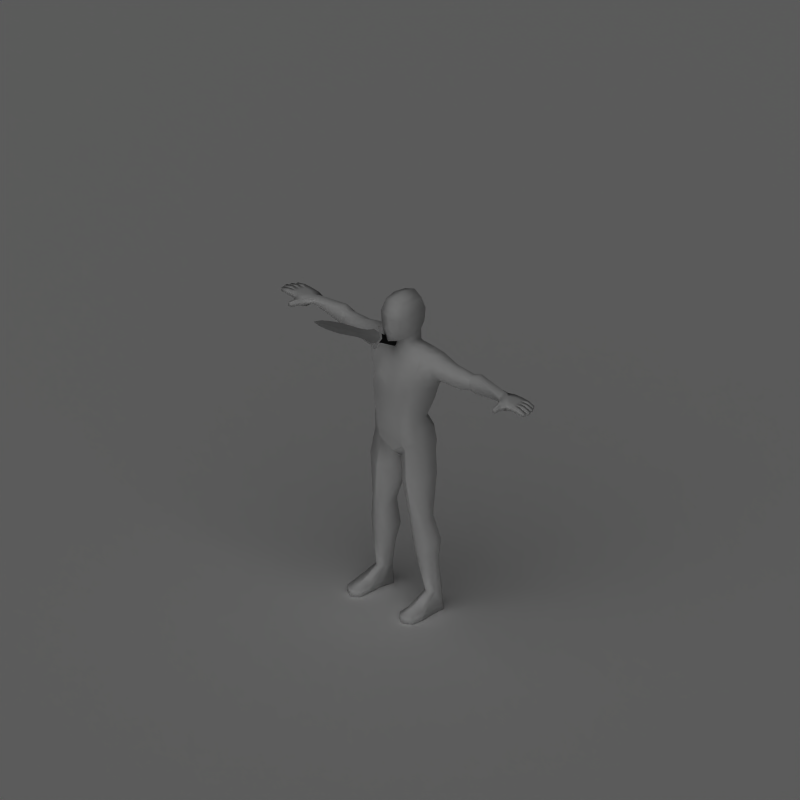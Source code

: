# Source: shortsword.blend  (saved by Blender 2.49.2; exported with 4.5.12 LTS)
import bpy
from mathutils import Matrix  # noqa: F401  (used for matrix-valued properties, if any)

bpy.ops.wm.read_factory_settings(use_empty=True)
scene = bpy.context.scene
scene.name = 'Scene'

# ---- collections
col_collection_1 = bpy.data.collections.new('Collection 1'); scene.collection.children.link(col_collection_1)

# ---- materials (node trees are filled in below, after node groups)
mat_silver = bpy.data.materials.new('Silver')
mat_silver.alpha_threshold = 0.0
mat_silver.diffuse_color = (0.7737, 0.7737, 0.7737, 1.0)
mat_silver.roughness = 0.5
mat_silver.specular_intensity = 0.8
mat_silver.line_color = (0.0, 0.0, 0.0, 1.0)
mat_leather_001 = bpy.data.materials.new('Leather.001')
mat_leather_001.alpha_threshold = 0.0
mat_leather_001.diffuse_color = (0.0971, 0.0971, 0.0971, 1.0)
mat_leather_001.roughness = 0.5
mat_leather_001.specular_intensity = 0.0
mat_leather_001.line_color = (0.0, 0.0, 0.0, 1.0)
mat_invis = bpy.data.materials.new('Invis')
mat_invis.alpha_threshold = 0.0
mat_invis.preview_render_type = 'SHADERBALL'
mat_invis.diffuse_color = (1.0, 1.0, 1.0, 1.0)
mat_invis.roughness = 0.5
mat_invis.specular_intensity = 0.0
mat_shadowcatcher = bpy.data.materials.new('ShadowCatcher')
mat_shadowcatcher.alpha_threshold = 0.0
mat_shadowcatcher.diffuse_color = (1.0, 1.0, 1.0, 1.0)
mat_shadowcatcher.roughness = 0.5
mat_shadowcatcher.line_color = (0.0, 0.0, 0.0, 0.666)

# ---- material node trees

# ---- world
world_world = bpy.data.worlds.new('World'); scene.world = world_world
world_world.color = (0.1, 0.1, 0.1)
world_world.use_sun_shadow = False
world_world.sun_shadow_jitter_overblur = 0.0
world_world.cycles.sampling_method = 'MANUAL'
world_world.cycles.sample_map_resolution = 256

# ---- cameras
cam_camera_001 = bpy.data.cameras.new('Camera.001')
cam_camera_001.type = 'ORTHO'
cam_camera_001.passepartout_alpha = 0.2
cam_camera_001.clip_end = 100.0
cam_camera_001.lens = 35.0
cam_camera_001.ortho_scale = 4.245
cam_camera_001.show_passepartout = False
cam_camera_001.show_safe_areas = True
cam_camera_001.dof.focus_distance = 0.0
cam_camera_001.dof.aperture_fstop = 128.0

# ---- lights
light_lamp = bpy.data.lights.new('Lamp', 'SUN')
light_lamp.transmission_factor = 0.0
light_lamp.angle = 1.571
light_lamp.energy = 1.0
light_lamp.shadow_buffer_clip_start = 0.5
light_lamp.shadow_soft_size = 1.0
light_lamp.shadow_cascade_max_distance = 1000.0
light_lamp.cycles.use_multiple_importance_sampling = False

# ---- meshes
me_plane = bpy.data.meshes.new('Plane')
me_plane.from_pydata([], [], [])
me_plane.use_remesh_preserve_volume = False
me_plane.use_remesh_preserve_attributes = False
me_plane.use_mirror_vertex_groups = False
me_plane.update()
me_cube_002 = bpy.data.meshes.new('Cube.002')
me_cube_002.from_pydata([(-0.2047, -2.985e-07, -0.007779), (-0.2047, -2.817e-07, 0.007773), (-0.2047, 0.02732, -2.641e-06), (-0.2047, -0.02732, -2.644e-06), (-0.2647, -0.02362, -2.693e-06), (-0.2647, 0.02362, -2.69e-06), (-0.2647, -2.518e-07, 0.007773), (-0.2647, -2.678e-07, -0.007779), (-0.35, -1.917e-07, -0.007779), (-0.35, -1.757e-07, 0.007773), (-0.35, 0.02624, -2.806e-06), (-0.35, -0.02624, -2.809e-06), (-0.4211, -0.02887, -3.004e-06), (-0.4211, 0.02887, -3.001e-06), (-0.4211, -6.385e-08, 0.007773), (-0.4211, -7.988e-08, -0.007779), (-0.5077, -2.732e-09, -0.007001), (-0.5077, 1.253e-08, 0.006995), (-0.5077, 0.02489, -3.002e-06), (-0.5077, -0.02489, -3.004e-06), (-0.5528, -0.02138, -3.004e-06), (-0.5528, 0.02138, -3.001e-06), (-0.5528, 3.928e-08, 0.006995), (-0.5528, 2.476e-08, -0.007001), (-0.5837, 3.095e-08, -0.006224), (-0.5837, 4.466e-08, 0.006218), (-0.5837, 0.01788, -3.001e-06), (-0.5837, -0.01788, -3.003e-06), (-0.6119, -0.01288, -3.003e-06), (-0.6119, 0.01288, -3.002e-06), (-0.6119, 4.927e-08, 0.003885), (-0.6119, 3.779e-08, -0.003891), (-0.655, 5.531e-08, -3.075e-06), (-0.1508, -0.03888, -1.868e-06), (-0.1508, 0.03888, -1.863e-06), (-0.1337, -2.608e-07, 0.007774), (-0.1337, -2.442e-07, -0.007778), (-0.08945, -3.044e-08, -0.007694), (-0.08945, -5.168e-08, 0.007693), (-0.1074, 0.03045, -6.023e-07), (-0.1074, -0.03045, -6.057e-07), (-0.08535, 4.798e-09, 0.0181), (-0.08535, 3.229e-08, -0.0181), (-0.09349, 0.02757, 0.01031), (-0.09349, -0.02757, 0.01031), (-0.09349, 0.02757, -0.01031), (-0.09349, -0.02757, -0.01031), (-0.07886, -0.02516, -4.788e-07), (-0.07887, 0.02516, -4.753e-07), (-0.1156, -0.0459, -6.072e-07), (-0.1041, -0.04809, 0.01134), (-0.1041, -0.04809, -0.01134), (-0.0947, -0.05122, -4.682e-07), (-0.1156, 0.0459, -5.986e-07), (-0.1041, 0.04809, 0.01134), (-0.1041, 0.04809, -0.01134), (-0.0947, 0.05122, -4.578e-07), (-0.09752, 0.06379, -4.567e-07), (-0.1099, 0.06051, -0.01134), (-0.1099, 0.06051, 0.01134), (-0.1216, 0.05706, -5.976e-07), (-0.09752, -0.06379, -4.69e-07), (-0.1099, -0.06051, -0.01134), (-0.1099, -0.06051, 0.01134), (-0.1216, -0.05706, -6.08e-07), (0.08468, -0.01052, 0.01329), (0.08468, -0.02105, -1.001e-06), (0.08468, -0.01052, -0.01329), (0.08468, 0.01052, -0.01329), (0.08468, 0.02104, -9.869e-07), (0.08468, 0.01052, 0.01329), (-0.06254, -0.0112, 0.01491), (-0.06254, -0.0224, -9.94e-07), (-0.06254, -0.0112, -0.01491), (-0.06254, 0.0112, -0.01491), (-0.06254, 0.0224, -1.013e-06), (-0.06254, 0.0112, 0.01491), (0.1136, 0.01704, -0.009664), (0.1231, 0.02852, -9.827e-07), (0.1136, 0.01704, 0.009662), (0.1136, -0.01704, 0.009662), (0.1231, -0.02852, -9.956e-07), (0.1136, -0.01704, -0.009664), (0.1183, -1.701e-06, 0.009662), (0.1278, -1.698e-06, -9.893e-07), (0.1183, -1.7e-06, -0.009664)], [], [(2, 0, 7, 5), (0, 3, 4, 7), (3, 1, 6, 4), (1, 2, 5, 6), (6, 5, 10, 9), (4, 6, 9, 11), (7, 4, 11, 8), (5, 7, 8, 10), (10, 8, 15, 13), (8, 11, 12, 15), (11, 9, 14, 12), (9, 10, 13, 14), (14, 13, 18, 17), (12, 14, 17, 19), (15, 12, 19, 16), (13, 15, 16, 18), (18, 16, 23, 21), (16, 19, 20, 23), (19, 17, 22, 20), (17, 18, 21, 22), (22, 21, 26, 25), (20, 22, 25, 27), (23, 20, 27, 24), (21, 23, 24, 26), (26, 24, 31, 29), (24, 27, 28, 31), (27, 25, 30, 28), (25, 26, 29, 30), (30, 29, 32), (28, 30, 32), (31, 28, 32), (29, 31, 32), (34, 35, 38, 39), (33, 36, 37, 40), (35, 33, 40, 38), (36, 34, 39, 37), (38, 40, 44, 41), (37, 42, 46, 40), (38, 41, 43, 39), (37, 39, 45, 42), (44, 40, 49, 50), (40, 46, 51, 49), (46, 47, 52, 51), (47, 44, 50, 52), (39, 43, 54, 53), (45, 39, 53, 55), (48, 45, 55, 56), (43, 48, 56, 54), (54, 56, 57, 59), (56, 55, 58, 57), (55, 53, 60, 58), (53, 54, 59, 60), (52, 50, 63, 61), (51, 52, 61, 62), (49, 51, 62, 64), (50, 49, 64, 63), (64, 62, 61, 63), (60, 59, 57, 58), (65, 71, 72, 66), (66, 72, 73, 67), (67, 73, 74, 68), (68, 74, 75, 69), (69, 75, 76, 70), (70, 76, 71, 65), (41, 71, 76), (41, 44, 47), (41, 48, 43), (41, 76, 75, 48), (41, 47, 72, 71), (42, 74, 73), (42, 47, 46), (42, 45, 48), (72, 47, 42, 73), (74, 42, 48, 75), (68, 69, 78, 77), (69, 70, 79, 78), (65, 66, 81, 80), (66, 67, 82, 81), (79, 83, 84, 78), (83, 80, 81, 84), (78, 84, 85, 77), (84, 81, 82, 85), (1, 3, 33, 35), (1, 35, 34, 2), (0, 2, 34, 36), (0, 36, 33, 3), (79, 80, 83), (65, 80, 79, 70), (77, 85, 82), (67, 68, 77, 82)])
me_cube_002.polygons.foreach_set('use_smooth', [True] * 90)
me_cube_002.polygons.foreach_set('material_index', [0, 0, 0, 0, 0, 0, 0, 0, 0, 0, 0, 0, 0, 0, 0, 0, 0, 0, 0, 0, 0, 0, 0, 0, 0, 0, 0, 0, 0, 0, 0, 0, 0, 0, 0, 0, 0, 0, 0, 0, 0, 0, 0, 0, 0, 0, 0, 0, 0, 0, 0, 0, 0, 0, 0, 0, 0, 0, 1, 1, 1, 1, 1, 1, 1, 0, 0, 1, 1, 1, 0, 0, 1, 1, 0, 0, 0, 0, 0, 0, 0, 0, 0, 0, 0, 0, 0, 0, 0, 0])
_k = set([(0, 7), (0, 36), (1, 6), (1, 35), (2, 5), (2, 34), (3, 4), (3, 33), (4, 11), (5, 10), (6, 9), (7, 8), (8, 15), (9, 14), (10, 13), (11, 12), (12, 19), (13, 18), (14, 17), (15, 16), (16, 23), (17, 22), (18, 21), (19, 20), (20, 27), (21, 26), (22, 25), (23, 24), (24, 31), (25, 30), (26, 29), (27, 28), (28, 32), (29, 32), (30, 32), (31, 32), (33, 40), (34, 39), (35, 38), (36, 37), (37, 39), (37, 40), (38, 39), (38, 40), (39, 53), (40, 49), (41, 43), (41, 44), (41, 47), (41, 48), (42, 45), (42, 46), (42, 47), (42, 48), (43, 54), (44, 50), (45, 55), (46, 51), (47, 52), (48, 56), (49, 64), (50, 63), (51, 62), (52, 61), (53, 60), (54, 59), (55, 58), (56, 57), (57, 58), (57, 59), (58, 60), (59, 60), (61, 62), (61, 63), (62, 64), (63, 64), (65, 66), (65, 70), (65, 80), (66, 67), (66, 81), (67, 68), (67, 82), (68, 69), (68, 77), (69, 70), (69, 78), (70, 79), (77, 78), (77, 85), (78, 79), (78, 84), (79, 83), (80, 81), (80, 83), (81, 82), (81, 84), (82, 85)])
me_cube_002.attributes.new('sharp_edge', 'BOOLEAN', 'EDGE').data.foreach_set('value', [ (min(e.vertices), max(e.vertices)) in _k for e in me_cube_002.edges])
_uv = me_cube_002.uv_layers.new(name='UVTex')
_uv.uv.foreach_set('vector', [0.2105, 0.2464, 0.2786, 0.2496, 0.2738, 0.3497, 0.2143, 0.3468, 0.2786, 0.2496, 0.3467, 0.2529, 0.3334, 0.3525, 0.2738, 0.3497, 0.02067, 0.2464, 0.08876, 0.2496, 0.08397, 0.3497, 0.02442, 0.3469, 0.08876, 0.2496, 0.1568, 0.2529, 0.1435, 0.3525, 0.08397, 0.3497, 0.08397, 0.3497, 0.1435, 0.3525, 0.1427, 0.495, 0.07717, 0.4918, 0.02442, 0.3469, 0.08397, 0.3497, 0.07717, 0.4918, 0.01163, 0.4887, 0.2738, 0.3497, 0.3334, 0.3525, 0.3326, 0.495, 0.2671, 0.4918, 0.2143, 0.3468, 0.2738, 0.3497, 0.2671, 0.4918, 0.2015, 0.4887, 0.2015, 0.4887, 0.2671, 0.4918, 0.2614, 0.61, 0.1899, 0.6067, 0.2671, 0.4918, 0.3326, 0.495, 0.3329, 0.6136, 0.2614, 0.61, 0.01163, 0.4887, 0.07717, 0.4918, 0.07151, 0.61, 1.042e-07, 0.6067, 0.07717, 0.4918, 0.1427, 0.495, 0.143, 0.6136, 0.07151, 0.61, 0.07151, 0.61, 0.143, 0.6136, 0.1265, 0.7573, 0.06462, 0.7542, 1.042e-07, 0.6067, 0.07151, 0.61, 0.06462, 0.7542, 0.002694, 0.7514, 0.2614, 0.61, 0.3329, 0.6136, 0.3164, 0.7573, 0.2545, 0.7542, 0.1899, 0.6067, 0.2614, 0.61, 0.2545, 0.7542, 0.1926, 0.7514, 0.1926, 0.7514, 0.2545, 0.7542, 0.2509, 0.829, 0.1972, 0.8268, 0.2545, 0.7542, 0.3164, 0.7573, 0.3046, 0.8319, 0.2509, 0.829, 0.002694, 0.7514, 0.06462, 0.7542, 0.06104, 0.829, 0.007338, 0.8268, 0.06462, 0.7542, 0.1265, 0.7573, 0.1147, 0.8319, 0.06104, 0.829, 0.06104, 0.829, 0.1147, 0.8319, 0.1037, 0.8833, 0.05859, 0.8802, 0.007338, 0.8268, 0.06104, 0.829, 0.05859, 0.8802, 0.01338, 0.8789, 0.2509, 0.829, 0.3046, 0.8319, 0.2936, 0.8832, 0.2485, 0.8802, 0.1972, 0.8268, 0.2509, 0.829, 0.2485, 0.8802, 0.2033, 0.8789, 0.2033, 0.8789, 0.2485, 0.8802, 0.2462, 0.9272, 0.2138, 0.9267, 0.2485, 0.8802, 0.2936, 0.8832, 0.2786, 0.9298, 0.2462, 0.9272, 0.01338, 0.8789, 0.05859, 0.8802, 0.05634, 0.9272, 0.02386, 0.9267, 0.05859, 0.8802, 0.1037, 0.8833, 0.08872, 0.9298, 0.05634, 0.9272, 0.05634, 0.9272, 0.08872, 0.9298, 0.05286, 1.0, 0.02386, 0.9267, 0.05634, 0.9272, 0.05286, 1.0, 0.2462, 0.9272, 0.2786, 0.9298, 0.2427, 1.0, 0.2138, 0.9267, 0.2462, 0.9272, 0.2427, 1.0, 0.1899, 0.1249, 0.09643, 0.08928, 0.1007, 0.0, 0.1739, 0.0465, 0.3798, 0.1249, 0.2863, 0.08928, 0.2906, 0.0, 0.3637, 0.0465, 0.09643, 0.08928, 0.0, 0.1158, 0.02343, 0.0393, 0.1007, 0.0, 0.2863, 0.08928, 0.1899, 0.1158, 0.2133, 0.0393, 0.2906, 0.0, 0.5807, 0.4489, 0.5063, 0.4891, 0.5135, 0.4477, 0.5807, 0.4243, 0.5807, 0.5821, 0.5807, 0.6067, 0.5135, 0.5833, 0.5063, 0.5418, 0.5807, 0.4489, 0.5807, 0.4243, 0.6479, 0.4477, 0.6551, 0.4891, 0.5807, 0.5821, 0.6551, 0.5418, 0.6479, 0.5833, 0.5807, 0.6067, 0.5135, 0.4477, 0.5063, 0.4891, 0.4268, 0.507, 0.4181, 0.4713, 0.5063, 0.5418, 0.5135, 0.5833, 0.4181, 0.5596, 0.4268, 0.5239, 0.5135, 0.5833, 0.5116, 0.626, 0.4074, 0.5911, 0.4181, 0.5596, 0.5116, 0.4049, 0.5135, 0.4477, 0.4181, 0.4713, 0.4074, 0.4398, 0.6551, 0.4891, 0.6479, 0.4477, 0.7433, 0.4713, 0.7346, 0.507, 0.6479, 0.5833, 0.6551, 0.5418, 0.7346, 0.5239, 0.7433, 0.5596, 0.6498, 0.626, 0.6479, 0.5833, 0.7433, 0.5596, 0.7539, 0.5911, 0.6479, 0.4477, 0.6498, 0.4049, 0.7539, 0.4398, 0.7433, 0.4713, 0.7433, 0.4713, 0.7539, 0.4398, 0.7816, 0.4434, 0.7708, 0.4797, 0.7539, 0.5911, 0.7433, 0.5596, 0.7708, 0.5512, 0.7816, 0.5875, 0.7433, 0.5596, 0.7346, 0.5239, 0.7596, 0.5155, 0.7708, 0.5512, 0.7346, 0.507, 0.7433, 0.4713, 0.7708, 0.4797, 0.7596, 0.5155, 0.4074, 0.4398, 0.4181, 0.4713, 0.3906, 0.4797, 0.3798, 0.4434, 0.4181, 0.5596, 0.4074, 0.5911, 0.3798, 0.5875, 0.3906, 0.5512, 0.4268, 0.5239, 0.4181, 0.5596, 0.3906, 0.5512, 0.4018, 0.5155, 0.4181, 0.4713, 0.4268, 0.507, 0.4018, 0.5155, 0.3906, 0.4797, 0.7224, 0.04075, 0.6824, 0.04075, 0.6785, 0.0, 0.7194, 0.0008564, 0.6785, 0.4049, 0.6785, 0.3649, 0.7192, 0.3609, 0.7184, 0.4019, 0.575, 0.00119, 0.5752, 0.3503, 0.5291, 0.3531, 0.5291, 0.001505, 0.5291, 0.001505, 0.5291, 0.3531, 0.4831, 0.3503, 0.4832, 0.00119, 0.4832, 0.00119, 0.4831, 0.3503, 0.4293, 0.3487, 0.4372, 0.0006945, 0.4372, 0.0006945, 0.4293, 0.3487, 0.384, 0.3484, 0.3913, 0.0, 0.6669, 0.0, 0.6743, 0.3484, 0.6289, 0.3488, 0.621, 0.0006945, 0.621, 0.0006945, 0.6289, 0.3488, 0.5752, 0.3503, 0.575, 0.00119, 0.6041, 0.4049, 0.5752, 0.3503, 0.6289, 0.3488, 0.5807, 0.4243, 0.5135, 0.4477, 0.5116, 0.4049, 0.5807, 0.4243, 0.6498, 0.4049, 0.6479, 0.4477, 0.6041, 0.4049, 0.6289, 0.3488, 0.6743, 0.3484, 0.6785, 0.3882, 0.6041, 0.4049, 0.5291, 0.3936, 0.5291, 0.3531, 0.5752, 0.3503, 0.4541, 0.4049, 0.4293, 0.3487, 0.4831, 0.3503, 0.5807, 0.6067, 0.5116, 0.626, 0.5135, 0.5833, 0.5807, 0.6067, 0.6479, 0.5833, 0.6498, 0.626, 0.5291, 0.3531, 0.5291, 0.3936, 0.4541, 0.4049, 0.4831, 0.3503, 0.4293, 0.3487, 0.4541, 0.4049, 0.3798, 0.3882, 0.384, 0.3484, 0.6633, 0.6271, 0.6981, 0.626, 0.7217, 0.7418, 0.6819, 0.7103, 0.5272, 0.7633, 0.4923, 0.7622, 0.5109, 0.679, 0.5507, 0.6476, 0.4382, 0.7622, 0.4033, 0.7633, 0.3798, 0.6476, 0.4196, 0.679, 0.5743, 0.626, 0.6091, 0.6271, 0.5905, 0.7103, 0.5507, 0.7418, 0.5109, 0.679, 0.4652, 0.6656, 0.4652, 0.626, 0.5507, 0.6476, 0.4652, 0.6656, 0.4196, 0.679, 0.3798, 0.6476, 0.4652, 0.626, 0.7217, 0.7418, 0.6362, 0.7633, 0.6362, 0.7237, 0.6819, 0.7103, 0.6362, 0.7633, 0.5507, 0.7418, 0.5905, 0.7103, 0.6362, 0.7237, 0.08876, 0.2496, 0.02067, 0.2464, 0.0, 0.1158, 0.09643, 0.08928, 0.08876, 0.2496, 0.09643, 0.08928, 0.1899, 0.1249, 0.1568, 0.2529, 0.2786, 0.2496, 0.2105, 0.2464, 0.1899, 0.1158, 0.2863, 0.08928, 0.2786, 0.2496, 0.2863, 0.08928, 0.3798, 0.1249, 0.3467, 0.2529, 0.0, 0.0, 1.0, 0.0, 1.0, 1.0, 0.0, 0.0, 0.0, 1.0, 1.0, 1.0, 1.0, 0.0, 0.0, 0.0, 1.0, 1.0, 1.0, 0.0, 0.0, 0.0, 1.0, 0.0, 1.0, 1.0, 0.0, 1.0])
me_cube_002.materials.append(mat_silver)
me_cube_002.materials.append(mat_leather_001)
me_cube_002.use_remesh_preserve_volume = False
me_cube_002.use_remesh_preserve_attributes = False
me_cube_002.use_mirror_vertex_groups = False
me_cube_002.update()
me_mehumanmale = bpy.data.meshes.new('meHumanMale')
me_mehumanmale.from_pydata([(-0.7955, 0.006095, 0.492), (-0.8343, 0.0159, 0.5007), (-0.8356, 0.04222, 0.501), (-0.8021, 0.01565, 0.531), (-0.8328, 0.01575, 0.5332), (-0.834, 0.04207, 0.5334), (-0.8317, 0.06848, 0.5335), (-0.8332, 0.06864, 0.5011), (-0.7538, 0.1236, 0.4855), (-0.7525, 0.1239, 0.5275), (-0.887, 0.06724, 0.5064), (-0.8857, 0.06711, 0.5324), (-0.8845, 0.04079, 0.5321), (-0.8857, 0.04092, 0.5061), (-0.9332, 0.04552, 0.5038), (-0.9351, 0.0422, 0.5221), (-0.9361, 0.06325, 0.5223), (-0.9339, 0.06026, 0.5039), (-0.88, 0.09626, 0.5308), (-0.8811, 0.09637, 0.5074), (-0.8799, 0.07005, 0.5061), (-0.8787, 0.06993, 0.5321), (-0.9257, 0.07143, 0.5219), (-0.9238, 0.07475, 0.5036), (-0.9245, 0.08948, 0.5052), (-0.9267, 0.09249, 0.5217), (-0.8802, 0.03816, 0.5321), (-0.879, 0.01184, 0.5319), (-0.8815, 0.03828, 0.5061), (-0.8802, 0.01196, 0.5059), (-0.9277, 0.01656, 0.5035), (-0.9284, 0.0313, 0.5037), (-0.9296, 0.01324, 0.5218), (-0.9306, 0.0343, 0.522), (-0.746, 0.02078, 0.5285), (-0.7519, 0.07362, 0.5343), (-0.7473, 0.02011, 0.4826), (-0.7536, 0.07334, 0.483), (-0.7622, -0.01882, 0.495), (-0.7612, -0.01819, 0.5266), (-0.7872, -0.02689, 0.5262), (-0.7882, -0.02745, 0.4981), (-0.7941, -0.06078, 0.502), (-0.7921, -0.05855, 0.5231), (-0.7768, -0.06227, 0.5267), (-0.7777, -0.06298, 0.4971), (-0.9074, 0.1194, 0.5217), (-0.9052, 0.1164, 0.5052), (-0.9046, 0.1017, 0.5036), (-0.9064, 0.09838, 0.5219), (-0.8594, 0.09688, 0.5321), (-0.8606, 0.097, 0.5061), (-0.8618, 0.1233, 0.5074), (-0.8607, 0.1232, 0.5308), (-0.8105, 0.1237, 0.5315), (-0.8118, 0.1238, 0.5022), (-0.8237, 0.09508, 0.5016), (-0.8222, 0.09494, 0.5325), (-0.7883, 0.1249, 0.4919), (-0.7857, 0.1252, 0.5286), (-0.7937, 0.04366, 0.501), (-0.7921, 0.04351, 0.5334), (-0.792, 0.09604, 0.5016), (-0.7906, 0.09589, 0.5325), (0.0, -0.006751, 0.6107), (0.0, -0.09263, 0.4069), (0.0, -0.08716, 0.6222), (0.0, 0.1537, 0.6955), (-0.4702, 0.09932, 0.458), (-0.4702, 0.0652, 0.4579), (-0.4919, 0.03829, 0.5016), (-0.4702, 0.06513, 0.5426), (-0.4702, 0.09929, 0.5425), (-0.4702, 0.1423, 0.5015), (-0.1997, 0.1172, 0.3937), (-0.1954, 0.001093, 0.4103), (-0.1761, -0.04527, 0.4982), (-0.1421, 0.02877, 0.5718), (-0.1435, 0.1157, 0.5712), (-0.1756, 0.1655, 0.485), (-0.7113, 0.1171, 0.5196), (-0.7113, 0.09405, 0.5362), (-0.7113, 0.0553, 0.5296), (-0.7113, 0.03954, 0.506), (-0.7113, 0.06277, 0.4884), (-0.7113, 0.1017, 0.4951), (-0.06708, 0.185, 0.4823), (-0.06041, 0.09357, 0.591), (-0.05989, 0.009367, 0.5929), (-0.07574, -0.03336, 0.5206), (0.0, -0.0469, 0.4858), (0.0, 0.1735, 0.4759), (-0.1425, 0.05578, 0.1642), (-0.1419, -0.04419, 0.2428), (-0.1018, -0.0886, 0.2217), (-0.06096, 0.1172, 0.1508), (-0.08111, -0.08509, 0.09414), (-0.1514, -0.03826, 0.09609), (-0.08111, 0.1724, 0.04672), (-0.1528, 0.1123, 0.06343), (-0.1659, -0.02252, 0.03588), (-0.08681, -0.06802, 0.004748), (-0.08681, 0.1805, -0.03471), (-0.1677, 0.1103, 0.01514), (-0.1549, 0.0913, -0.8743), (-0.1549, 0.04407, -0.8743), (-0.1894, 0.01014, -0.8743), (-0.2239, 0.04407, -0.8743), (-0.2239, 0.0913, -0.8743), (-0.1894, 0.1239, -0.8743), (-0.1409, 0.08509, -0.4201), (-0.1955, 0.05539, -0.4139), (-0.1973, -0.0116, -0.4355), (-0.1447, -0.04235, -0.4651), (-0.08335, -0.0116, -0.4458), (-0.08152, 0.05539, -0.4242), (-0.1421, 0.08829, -0.9849), (-0.1547, 0.007083, -0.9849), (-0.1895, 0.006883, -0.9849), (-0.2459, 0.007083, -0.9849), (-0.2424, 0.08829, -0.9849), (-0.1898, 0.1349, -0.9849), (-0.2507, -0.1486, -0.9849), (-0.1924, -0.1768, -0.9849), (-0.1525, -0.1486, -0.9849), (-0.2483, -0.1486, -0.9474), (-0.1921, -0.1768, -0.9446), (-0.1525, -0.1486, -0.9474), (0.0, -0.0244, 0.5465), (0.0, 0.1568, 0.5435), (-0.0568, 0.1009, 0.6505), (-0.06153, 0.009241, 0.6414), (0.0, 0.1174, 0.6327), (-0.09982, -0.09515, 0.401), (-0.09237, 0.1742, 0.3625), (-0.002365, 0.1554, 0.3587), (-0.06506, 0.1168, 0.6966), (-0.05947, -0.06496, 0.6405), (-0.07977, -0.06372, 0.7713), (-0.06641, 0.1248, 0.7724), (0.0, -0.09518, 0.7713), (0.0, 0.1629, 0.7713), (-0.06148, -0.04299, 0.8443), (-0.06148, 0.09614, 0.8491), (0.0, -0.05914, 0.8715), (3.02e-09, 0.1063, 0.8686), (-0.5163, 0.1056, 0.4519), (-0.5163, 0.1438, 0.5031), (-0.5163, 0.1056, 0.5587), (-0.5163, 0.06546, 0.5588), (-0.5163, 0.03676, 0.5032), (-0.5163, 0.0655, 0.4518), (-0.406, 0.05013, 0.4408), (-0.3339, 0.1048, 0.4296), (-0.425, 0.02133, 0.4907), (-0.4037, 0.05363, 0.5437), (-0.334, 0.104, 0.5434), (-0.3034, 0.1587, 0.4877), (-0.08875, 0.01261, -0.6147), (-0.1569, -0.02393, -0.6045), (-0.231, 0.01176, -0.5779), (-0.2293, 0.08238, -0.5579), (-0.1534, 0.1322, -0.5632), (-0.08658, 0.08886, -0.5895), (-0.1987, 0.08077, -0.1604), (-0.1983, -0.02645, -0.1559), (-0.1135, 0.1367, -0.2061), (-0.112, -0.06545, -0.1885), (-0.02201, -0.004925, -0.2443), (-0.02141, 0.06641, -0.2372), (0.02141, 0.06641, -0.2372), (0.02201, -0.004925, -0.2443), (0.112, -0.06545, -0.1885), (0.1135, 0.1367, -0.2061), (0.1983, -0.02645, -0.1559), (0.1987, 0.08077, -0.1604), (0.08658, 0.08886, -0.5895), (0.1534, 0.1322, -0.5632), (0.2293, 0.08238, -0.5579), (0.231, 0.01176, -0.5779), (0.1569, -0.02393, -0.6045), (0.08875, 0.01261, -0.6147), (0.3034, 0.1587, 0.4877), (0.334, 0.104, 0.5434), (0.4037, 0.05363, 0.5437), (0.425, 0.02133, 0.4907), (0.3339, 0.1048, 0.4296), (0.406, 0.05013, 0.4408), (0.06148, 0.09614, 0.8491), (0.06148, -0.04299, 0.8443), (0.06641, 0.1248, 0.7724), (0.07977, -0.06372, 0.7713), (0.05947, -0.06496, 0.6405), (0.06506, 0.1168, 0.6966), (0.09237, 0.1742, 0.3625), (0.09982, -0.09515, 0.401), (0.06153, 0.009241, 0.6414), (0.0568, 0.1009, 0.6505), (0.1525, -0.1486, -0.9474), (0.1921, -0.1768, -0.9446), (0.2483, -0.1486, -0.9474), (0.1525, -0.1486, -0.9849), (0.1924, -0.1768, -0.9849), (0.2507, -0.1486, -0.9849), (0.1898, 0.1349, -0.9849), (0.2424, 0.08829, -0.9849), (0.2459, 0.007083, -0.9849), (0.1895, 0.006883, -0.9849), (0.1547, 0.007083, -0.9849), (0.1421, 0.08829, -0.9849), (0.08152, 0.05539, -0.4242), (0.08335, -0.0116, -0.4458), (0.1447, -0.04235, -0.4651), (0.1973, -0.0116, -0.4355), (0.1955, 0.05539, -0.4139), (0.1409, 0.08509, -0.4201), (0.1894, 0.1239, -0.8743), (0.2239, 0.0913, -0.8743), (0.2239, 0.04407, -0.8743), (0.1894, 0.01014, -0.8743), (0.1549, 0.04407, -0.8743), (0.1549, 0.0913, -0.8743), (0.0, -0.05504, -0.05819), (0.0, 0.1284, -0.08252), (0.1677, 0.1103, 0.01514), (0.08681, 0.1805, -0.03471), (0.08681, -0.06802, 0.004748), (0.1659, -0.02252, 0.03588), (-3.418e-11, -0.08509, 0.09414), (0.1528, 0.1123, 0.06343), (0.08111, 0.1724, 0.04672), (0.1514, -0.03826, 0.09609), (0.08111, -0.08509, 0.09414), (0.06096, 0.1172, 0.1508), (0.1018, -0.0886, 0.2217), (0.1419, -0.04419, 0.2428), (0.1425, 0.05578, 0.1642), (1.348e-09, -0.07891, 0.2292), (0.07574, -0.03336, 0.5206), (0.05989, 0.009367, 0.5929), (0.06041, 0.09357, 0.591), (0.06708, 0.185, 0.4823), (0.1756, 0.1655, 0.485), (0.1435, 0.1157, 0.5712), (0.1421, 0.02877, 0.5718), (0.1761, -0.04527, 0.4982), (0.1954, 0.001093, 0.4103), (0.1997, 0.1172, 0.3937), (0.4702, 0.1423, 0.5015), (0.4702, 0.09929, 0.5425), (0.4702, 0.06513, 0.5426), (0.4919, 0.03829, 0.5016), (0.4702, 0.0652, 0.4579), (0.4702, 0.09932, 0.458), (0.0, 0.159, 0.04968), (-5.645e-10, 0.1056, 0.1537), (-0.1922, -0.08016, -0.9849), (-0.2559, -0.07927, -0.9849), (-0.2533, -0.0823, -0.938), (-0.151, -0.07927, -0.9849), (-0.1522, -0.0823, -0.938), (-0.1917, -0.08636, -0.9185), (0.1917, -0.08636, -0.9185), (0.1522, -0.0823, -0.938), (0.151, -0.07927, -0.9849), (0.2533, -0.0823, -0.938), (0.2559, -0.07927, -0.9849), (0.1922, -0.08016, -0.9849), (-0.11, 0.02135, -0.7154), (-0.1659, -0.008547, -0.6986), (-0.2258, 0.0173, -0.6811), (-0.2246, 0.06937, -0.6677), (-0.1628, 0.1191, -0.6569), (-0.1089, 0.07341, -0.7021), (0.1089, 0.07341, -0.7021), (0.1628, 0.1191, -0.6569), (0.2246, 0.06937, -0.6677), (0.2258, 0.0173, -0.6811), (0.1659, -0.008547, -0.6986), (0.11, 0.02135, -0.7154), (-0.1799, 0.09098, -0.04574), (-0.1723, -0.0157, -0.0009543), (-0.0983, 0.1419, -0.09928), (-0.09178, -0.05109, -0.02231), (0.0137, 0.0901, -0.1081), (0.01324, -0.003993, -0.1027), (0.09178, -0.05109, -0.02231), (0.0983, 0.1419, -0.09928), (0.1723, -0.0157, -0.0009543), (0.1799, 0.09098, -0.04574), (-0.0137, 0.0901, -0.1081), (-0.01324, -0.003993, -0.1027), (-0.1673, 0.09822, 0.2785), (-0.1484, -0.03516, 0.2929), (-0.1087, -0.0905, 0.2861), (-0.07839, 0.1417, 0.2566), (0.07839, 0.1417, 0.2566), (0.1087, -0.0905, 0.2861), (0.1484, -0.03516, 0.2929), (0.1673, 0.09822, 0.2785), (0.0, 0.1266, 0.2579), (0.0, -0.08288, 0.2737), (-0.2318, 0.03908, 0.4371), (-0.2207, 0.1144, 0.4116), (-0.2292, 0.008272, 0.4913), (-0.224, 0.04324, 0.5655), (-0.2214, 0.115, 0.565), (-0.2079, 0.1549, 0.4864), (0.2079, 0.1549, 0.4864), (0.2214, 0.115, 0.565), (0.224, 0.04324, 0.5655), (0.2292, 0.008272, 0.4913), (0.2207, 0.1144, 0.4116), (0.2318, 0.03908, 0.4371), (-0.07748, 0.02366, 0.6945), (0.07748, 0.02366, 0.6945), (-0.07065, -0.06624, 0.6955), (5.315e-10, -0.1016, 0.6974), (0.07065, -0.06624, 0.6955), (-0.08691, 0.01961, 0.7702), (0.08691, 0.01961, 0.7702), (-0.07053, 0.0243, 0.8532), (0.07053, 0.0243, 0.8532), (0.0, 0.02662, 0.8851), (0.5163, 0.0655, 0.4518), (0.5163, 0.03676, 0.5032), (0.5163, 0.06546, 0.5588), (0.5163, 0.1056, 0.5587), (0.5163, 0.1438, 0.5031), (0.5163, 0.1056, 0.4519), (0.7113, 0.1017, 0.4951), (0.7113, 0.06277, 0.4884), (0.7113, 0.03954, 0.506), (0.7113, 0.0553, 0.5296), (0.7113, 0.09405, 0.5362), (0.7113, 0.1171, 0.5196), (0.7906, 0.09589, 0.5325), (0.792, 0.09604, 0.5016), (0.7921, 0.04351, 0.5334), (0.7937, 0.04366, 0.501), (0.7857, 0.1252, 0.5286), (0.7883, 0.1249, 0.4919), (0.8222, 0.09494, 0.5325), (0.8237, 0.09508, 0.5016), (0.8118, 0.1238, 0.5022), (0.8105, 0.1237, 0.5315), (0.8607, 0.1232, 0.5308), (0.8618, 0.1233, 0.5074), (0.8606, 0.097, 0.5061), (0.8594, 0.09688, 0.5321), (0.9064, 0.09838, 0.5219), (0.9046, 0.1017, 0.5036), (0.9052, 0.1164, 0.5052), (0.9074, 0.1194, 0.5217), (0.7777, -0.06298, 0.4971), (0.7768, -0.06227, 0.5267), (0.7921, -0.05855, 0.5231), (0.7941, -0.06078, 0.502), (0.7882, -0.02745, 0.4981), (0.7872, -0.02689, 0.5262), (0.7612, -0.01819, 0.5266), (0.7622, -0.01882, 0.495), (0.7536, 0.07334, 0.483), (0.7473, 0.02011, 0.4826), (0.7519, 0.07362, 0.5343), (0.746, 0.02078, 0.5285), (0.9306, 0.0343, 0.522), (0.9296, 0.01324, 0.5218), (0.9284, 0.0313, 0.5037), (0.9277, 0.01656, 0.5035), (0.8802, 0.01196, 0.5059), (0.8815, 0.03828, 0.5061), (0.879, 0.01184, 0.5319), (0.8802, 0.03816, 0.5321), (0.9267, 0.09249, 0.5217), (0.9245, 0.08948, 0.5052), (0.9238, 0.07475, 0.5036), (0.9257, 0.07143, 0.5219), (0.8787, 0.06993, 0.5321), (0.8799, 0.07005, 0.5061), (0.8811, 0.09637, 0.5074), (0.88, 0.09626, 0.5308), (0.9339, 0.06026, 0.5039), (0.9361, 0.06325, 0.5223), (0.9351, 0.0422, 0.5221), (0.9332, 0.04552, 0.5038), (0.8857, 0.04092, 0.5061), (0.8845, 0.04079, 0.5321), (0.8857, 0.06711, 0.5324), (0.887, 0.06724, 0.5064), (0.7525, 0.1239, 0.5275), (0.7538, 0.1236, 0.4855), (0.8332, 0.06864, 0.5011), (0.8317, 0.06848, 0.5335), (0.834, 0.04207, 0.5334), (0.8328, 0.01575, 0.5332), (0.8021, 0.01565, 0.531), (0.8356, 0.04222, 0.501), (0.8343, 0.0159, 0.5007), (0.7955, 0.006095, 0.492), (-0.1778, 0.1119, 0.3418), (-0.1574, -0.02372, 0.352), (-0.1042, -0.09574, 0.3346), (-0.08538, 0.1608, 0.3096), (0.08538, 0.1608, 0.3096), (0.1042, -0.09574, 0.3346), (0.1574, -0.02372, 0.352), (0.1778, 0.1119, 0.3418), (0.0, 0.1439, 0.3083), (0.0, -0.09067, 0.3314), (-0.09147, -0.08613, 0.1514), (-0.1411, -0.04169, 0.1502), (-0.1476, 0.08488, 0.1141), (-0.07104, 0.1438, 0.1072), (0.07104, 0.1438, 0.1072), (0.1476, 0.08488, 0.1141), (0.1411, -0.04169, 0.1502), (0.0, -0.07977, 0.1514), (0.09147, -0.08613, 0.1514), (-3.418e-11, 0.1314, 0.1101), (-0.1587, -0.03039, 0.06598), (-0.08396, -0.07655, 0.04944), (1.948e-09, -0.07657, 0.044), (0.08396, -0.07655, 0.04944), (0.1587, -0.03039, 0.06598), (7.278e-09, -0.1193, 0.7103), (-0.02123, -0.0911, 0.7033), (0.02123, -0.0911, 0.7033), (0.04282, -0.06806, 0.7507), (-0.04282, -0.06806, 0.7507), (0.07972, 0.1796, 0.4224), (-0.07972, 0.1796, 0.4224), (-0.04991, -0.09389, 0.4039), (0.04991, -0.09389, 0.4039)], [], [(0, 3, 4, 1), (7, 2, 13, 10), (6, 7, 10, 11), (5, 6, 11, 12), (2, 5, 12, 13), (13, 12, 15, 14), (12, 11, 16, 15), (11, 10, 17, 16), (10, 13, 14, 17), (14, 15, 16, 17), (6, 57, 18, 21), (56, 7, 20, 19), (7, 6, 21, 20), (20, 21, 22, 23), (19, 20, 23, 24), (21, 18, 25, 22), (18, 19, 24, 25), (23, 22, 25, 24), (4, 5, 26, 27), (5, 2, 28, 26), (1, 4, 27, 29), (2, 1, 29, 28), (28, 29, 30, 31), (29, 27, 32, 30), (26, 28, 31, 33), (27, 26, 33, 32), (30, 32, 33, 31), (36, 34, 39, 38), (0, 36, 38, 41), (34, 3, 40, 39), (3, 0, 41, 40), (40, 41, 42, 43), (39, 40, 43, 44), (41, 38, 45, 42), (38, 39, 44, 45), (43, 42, 45, 44), (82, 34, 36, 83), (81, 35, 34, 82), (80, 9, 35, 81), (84, 37, 8, 85), (83, 36, 37, 84), (48, 49, 46, 47), (53, 52, 47, 46), (50, 53, 46, 49), (52, 51, 48, 47), (51, 50, 49, 48), (55, 56, 51, 52), (57, 54, 53, 50), (54, 55, 52, 53), (80, 85, 8, 9), (9, 8, 58, 59), (54, 59, 58, 55), (6, 35, 63, 57), (54, 57, 63, 59), (9, 59, 63, 35), (5, 61, 35, 6), (3, 34, 35, 61), (3, 61, 5, 4), (2, 7, 37, 60), (7, 56, 62, 37), (0, 60, 37, 36), (8, 37, 62, 58), (55, 58, 62, 56), (0, 1, 2, 60), (18, 57, 56, 19), (50, 51, 56, 57), (79, 78, 87, 86), (78, 77, 88, 87), (99, 98, 102, 103), (98, 254, 223, 102), (104, 105, 117, 116), (107, 108, 120, 119), (108, 109, 121, 120), (109, 104, 116, 121), (127, 126, 123, 124), (126, 125, 122, 123), (86, 87, 129, 91), (87, 88, 131, 130), (64, 131, 88, 128), (129, 87, 130, 132), (131, 64, 66, 137), (132, 130, 136, 67), (67, 136, 139, 141), (138, 140, 144, 142), (141, 139, 143, 145), (118, 119, 120, 121), (116, 117, 118, 121), (68, 146, 147, 73), (146, 85, 80, 147), (73, 147, 148, 72), (147, 80, 81, 148), (72, 148, 149, 71), (148, 81, 82, 149), (71, 149, 150, 70), (149, 82, 83, 150), (70, 150, 151, 69), (150, 83, 84, 151), (69, 151, 146, 68), (151, 84, 85, 146), (69, 152, 154, 70), (70, 154, 155, 71), (71, 155, 156, 72), (72, 156, 157, 73), (153, 68, 73, 157), (68, 153, 152, 69), (253, 252, 187, 186), (186, 182, 248, 253), (249, 248, 182, 183), (250, 249, 183, 184), (251, 250, 184, 185), (252, 251, 185, 187), (252, 253, 329, 324), (251, 252, 324, 325), (250, 251, 325, 326), (249, 250, 326, 327), (248, 249, 327, 328), (253, 248, 328, 329), (209, 204, 207, 208), (207, 204, 205, 206), (141, 145, 188, 190), (191, 189, 144, 140), (67, 141, 190, 193), (132, 67, 193, 197), (66, 64, 196, 192), (129, 132, 197, 240), (64, 128, 239, 196), (240, 197, 196, 239), (241, 91, 129, 240), (199, 202, 203, 200), (198, 201, 202, 199), (216, 204, 209, 221), (217, 205, 204, 216), (218, 206, 205, 217), (221, 209, 208, 220), (230, 225, 223, 254), (229, 224, 225, 230), (243, 240, 239, 244), (242, 241, 240, 243), (118, 256, 257, 119), (256, 123, 122, 257), (119, 257, 258, 107), (257, 122, 125, 258), (117, 259, 256, 118), (259, 124, 123, 256), (105, 260, 259, 117), (260, 127, 124, 259), (107, 258, 261, 106), (258, 125, 126, 261), (106, 261, 260, 105), (261, 126, 127, 260), (220, 263, 262, 219), (263, 198, 199, 262), (219, 262, 265, 218), (262, 199, 200, 265), (208, 264, 263, 220), (264, 201, 198, 263), (207, 267, 264, 208), (267, 202, 201, 264), (218, 265, 266, 206), (265, 200, 203, 266), (206, 266, 267, 207), (266, 203, 202, 267), (158, 268, 273, 163), (268, 105, 104, 273), (159, 269, 268, 158), (269, 106, 105, 268), (160, 270, 269, 159), (270, 107, 106, 269), (161, 271, 270, 160), (271, 108, 107, 270), (162, 272, 271, 161), (272, 109, 108, 271), (163, 273, 272, 162), (273, 104, 109, 272), (177, 275, 274, 176), (275, 216, 221, 274), (178, 276, 275, 177), (276, 217, 216, 275), (179, 277, 276, 178), (277, 218, 217, 276), (180, 278, 277, 179), (278, 219, 218, 277), (181, 279, 278, 180), (279, 220, 219, 278), (176, 274, 279, 181), (274, 221, 220, 279), (103, 280, 281, 100), (280, 164, 165, 281), (102, 282, 280, 103), (282, 166, 164, 280), (100, 281, 283, 101), (281, 165, 167, 283), (101, 283, 291, 222), (283, 167, 168, 291), (223, 290, 282, 102), (290, 169, 166, 282), (222, 291, 290, 223), (291, 168, 169, 290), (223, 284, 285, 222), (284, 170, 171, 285), (225, 287, 284, 223), (287, 173, 170, 284), (222, 285, 286, 226), (285, 171, 172, 286), (226, 286, 288, 227), (286, 172, 174, 288), (224, 289, 287, 225), (289, 175, 173, 287), (227, 288, 289, 224), (288, 174, 175, 289), (293, 93, 94, 294), (95, 295, 300, 255), (255, 300, 296, 233), (297, 234, 235, 298), (152, 302, 304, 154), (302, 75, 76, 304), (154, 304, 305, 155), (304, 76, 77, 305), (155, 305, 306, 156), (305, 77, 78, 306), (156, 306, 307, 157), (306, 78, 79, 307), (74, 303, 307, 79), (303, 153, 157, 307), (153, 303, 302, 152), (303, 74, 75, 302), (187, 313, 312, 186), (313, 246, 247, 312), (242, 308, 312, 247), (308, 182, 186, 312), (182, 308, 309, 183), (308, 242, 243, 309), (183, 309, 310, 184), (309, 243, 244, 310), (184, 310, 311, 185), (310, 244, 245, 311), (185, 311, 313, 187), (311, 245, 246, 313), (192, 196, 315, 318), (193, 315, 196, 197), (131, 137, 316, 314), (130, 131, 314, 136), (191, 318, 315, 320), (190, 320, 315, 193), (138, 319, 314, 316), (136, 314, 319, 139), (189, 191, 320, 322), (188, 322, 320, 190), (139, 319, 321, 143), (138, 142, 321, 319), (144, 189, 322, 323), (142, 144, 323, 321), (143, 321, 323, 145), (145, 323, 322, 188), (324, 329, 330, 331), (325, 324, 331, 332), (326, 325, 332, 333), (327, 326, 333, 334), (328, 327, 334, 335), (329, 328, 335, 330), (349, 342, 343, 348), (381, 380, 343, 342), (399, 339, 397, 398), (344, 343, 337, 341), (391, 341, 337, 362), (399, 363, 362, 339), (392, 362, 337, 343), (397, 339, 362, 392), (396, 395, 394, 338), (396, 338, 364, 365), (394, 393, 364, 338), (390, 364, 336, 340), (345, 340, 336, 342), (393, 342, 336, 364), (345, 344, 341, 340), (390, 340, 341, 391), (335, 390, 391, 330), (345, 346, 347, 344), (342, 349, 346, 345), (344, 347, 348, 343), (348, 351, 350, 349), (347, 352, 351, 348), (349, 350, 353, 346), (346, 353, 352, 347), (351, 352, 353, 350), (332, 331, 362, 363), (331, 330, 391, 362), (335, 334, 364, 390), (334, 333, 365, 364), (333, 332, 363, 365), (356, 355, 354, 357), (361, 354, 355, 360), (358, 357, 354, 361), (360, 355, 356, 359), (359, 356, 357, 358), (396, 359, 358, 399), (365, 360, 359, 396), (399, 358, 361, 363), (363, 361, 360, 365), (369, 368, 366, 367), (372, 367, 366, 373), (373, 366, 368, 371), (370, 369, 367, 372), (371, 368, 369, 370), (397, 371, 370, 398), (398, 370, 372, 395), (394, 373, 371, 397), (395, 372, 373, 394), (376, 375, 374, 377), (381, 374, 375, 380), (378, 377, 374, 381), (380, 375, 376, 379), (379, 376, 377, 378), (392, 379, 378, 393), (343, 380, 379, 392), (393, 378, 381, 342), (385, 382, 383, 384), (389, 382, 385, 386), (388, 383, 382, 389), (387, 384, 383, 388), (386, 385, 384, 387), (397, 386, 387, 394), (394, 387, 388, 393), (393, 388, 389, 392), (392, 389, 386, 397), (399, 398, 395, 396), (74, 400, 401, 75), (400, 292, 293, 401), (75, 401, 402, 133), (301, 409, 402, 294), (134, 403, 400, 74), (295, 403, 408, 300), (300, 408, 404, 296), (247, 407, 404, 194), (297, 405, 409, 301), (195, 405, 406, 246), (246, 406, 407, 247), (406, 298, 299, 407), (179, 213, 212, 180), (178, 214, 213, 179), (180, 212, 211, 181), (176, 181, 211, 210), (176, 210, 215, 177), (177, 215, 214, 178), (172, 212, 213, 174), (171, 211, 212, 172), (170, 210, 211, 171), (174, 213, 214, 175), (173, 175, 214, 215), (170, 173, 215, 210), (113, 114, 168, 167), (112, 113, 167, 165), (111, 112, 165, 164), (113, 159, 158, 114), (114, 158, 163, 115), (112, 160, 159, 113), (111, 161, 160, 112), (114, 115, 169, 168), (110, 166, 169, 115), (110, 111, 164, 166), (110, 115, 163, 162), (110, 162, 161, 111), (410, 96, 228, 417), (255, 419, 413, 95), (419, 254, 98, 413), (233, 414, 419, 255), (414, 230, 254, 419), (417, 228, 232, 418), (235, 416, 236), (236, 416, 231, 415), (92, 411, 93), (92, 412, 97, 411), (420, 100, 101, 421), (96, 421, 422, 228), (421, 101, 222, 422), (228, 422, 423, 232), (422, 222, 226, 423), (423, 226, 227, 424), (229, 424, 227, 224), (412, 99, 420, 97), (99, 103, 100, 420), (415, 231, 424, 229), (426, 316, 137), (318, 427, 192), (317, 427, 425), (317, 425, 426), (140, 425, 427), (140, 426, 425), (427, 428, 140), (428, 191, 140), (191, 428, 318), (428, 427, 318), (138, 429, 140), (429, 426, 140), (426, 429, 316), (429, 138, 316), (192, 427, 317, 66), (137, 66, 317, 426), (75, 133, 76), (133, 89, 76), (246, 245, 195), (245, 238, 195), (231, 416, 418, 232), (232, 423, 424, 231), (234, 418, 416, 235), (96, 97, 420, 421), (93, 411, 410, 94), (96, 410, 411, 97), (229, 230, 414, 415), (98, 99, 412, 413), (92, 292, 295, 95), (233, 296, 299, 236), (233, 236, 415, 414), (92, 95, 413, 412), (90, 238, 239, 128), (88, 89, 90, 128), (244, 239, 238), (244, 238, 245), (77, 76, 89), (77, 89, 88), (135, 194, 404), (135, 404, 408), (135, 408, 403), (134, 135, 403), (296, 404, 299), (299, 404, 407), (292, 403, 295), (292, 400, 403), (235, 236, 299), (235, 299, 298), (92, 93, 292), (93, 293, 292), (194, 430, 247), (241, 430, 91), (431, 86, 91), (431, 134, 74), (91, 430, 194, 135), (91, 135, 134, 431), (247, 430, 241, 242), (74, 79, 86, 431), (65, 432, 409), (433, 65, 409), (133, 432, 89), (433, 195, 238), (238, 90, 65, 433), (89, 432, 65, 90), (409, 405, 195, 433), (409, 432, 133, 402), (418, 234, 237, 417), (410, 417, 237, 94), (237, 297, 301), (297, 406, 405), (237, 301, 294), (294, 402, 401), (234, 297, 237), (297, 298, 406), (94, 237, 294), (293, 294, 401)])
me_mehumanmale.polygons.foreach_set('use_smooth', [True] * 458)
_k = set([(65, 90), (65, 409), (69, 70), (70, 71), (74, 75), (74, 79), (75, 76), (76, 77), (77, 78), (78, 79), (101, 222), (101, 421), (106, 261), (110, 111), (110, 115), (110, 166), (113, 167), (126, 261), (166, 282), (167, 283), (172, 212), (172, 286), (173, 215), (173, 287), (199, 262), (210, 215), (214, 215), (219, 262), (222, 223), (222, 226), (222, 422), (226, 286), (226, 423), (228, 422), (242, 243), (242, 247), (243, 244), (244, 245), (245, 246), (246, 247), (250, 251), (251, 252), (280, 282), (282, 290), (284, 287), (287, 289), (301, 409), (317, 426), (317, 427)])
me_mehumanmale.attributes.new('sharp_edge', 'BOOLEAN', 'EDGE').data.foreach_set('value', [ (min(e.vertices), max(e.vertices)) in _k for e in me_mehumanmale.edges])
_uv = me_mehumanmale.uv_layers.new(name='UVTex')
_uv.uv.foreach_set('vector', [0.8148, 0.6808, 0.81, 0.7011, 0.7944, 0.7016, 0.7941, 0.6849, 0.7982, 0.7983, 0.7979, 0.8116, 0.7727, 0.8139, 0.7712, 0.8007, 0.352, 0.9038, 0.352, 0.9213, 0.3229, 0.9198, 0.3229, 0.9057, 0.7939, 0.7148, 0.7951, 0.7282, 0.7677, 0.7277, 0.7682, 0.7143, 0.6779, 0.9049, 0.6779, 0.9224, 0.6508, 0.9204, 0.6508, 0.9064, 0.6508, 0.9064, 0.6508, 0.9204, 0.6238, 0.9137, 0.6251, 0.9038, 0.7682, 0.7143, 0.7677, 0.7277, 0.7415, 0.7257, 0.742, 0.715, 0.3229, 0.9057, 0.3229, 0.9198, 0.2975, 0.9224, 0.296, 0.9124, 0.7712, 0.8007, 0.7727, 0.8139, 0.7487, 0.8131, 0.7479, 0.8058, 0.7487, 0.8131, 0.7397, 0.8157, 0.7385, 0.8052, 0.7479, 0.8058, 0.7951, 0.7282, 0.8002, 0.7419, 0.7702, 0.743, 0.7708, 0.7293, 0.8021, 0.7846, 0.7982, 0.7983, 0.7745, 0.7993, 0.7729, 0.786, 0.352, 0.9213, 0.352, 0.9038, 0.3772, 0.9057, 0.3772, 0.9198, 0.3772, 0.9198, 0.3772, 0.9057, 0.4022, 0.9125, 0.4009, 0.9224, 0.7729, 0.786, 0.7745, 0.7993, 0.752, 0.7987, 0.7512, 0.7912, 0.7708, 0.7293, 0.7702, 0.743, 0.7455, 0.7415, 0.7458, 0.7305, 0.4409, 0.9337, 0.4409, 0.9463, 0.4174, 0.9488, 0.4159, 0.9398, 0.752, 0.7987, 0.7427, 0.8004, 0.7427, 0.7897, 0.7512, 0.7912, 0.7944, 0.7016, 0.7939, 0.7148, 0.7706, 0.7128, 0.7719, 0.6999, 0.6779, 0.9224, 0.6779, 0.9049, 0.7028, 0.9065, 0.7028, 0.9205, 0.7941, 0.6849, 0.7944, 0.7016, 0.7719, 0.6999, 0.7707, 0.6873, 0.7979, 0.8116, 0.7997, 0.8248, 0.7767, 0.8288, 0.7749, 0.8157, 0.7749, 0.8157, 0.7767, 0.8288, 0.7527, 0.8287, 0.7517, 0.8213, 0.7707, 0.6873, 0.7719, 0.6999, 0.7468, 0.6977, 0.7467, 0.6883, 0.7028, 0.9205, 0.7028, 0.9065, 0.7283, 0.9038, 0.7298, 0.9137, 0.7719, 0.6999, 0.7706, 0.7128, 0.7452, 0.7082, 0.7468, 0.6977, 0.7527, 0.8287, 0.7437, 0.8315, 0.7423, 0.8209, 0.7517, 0.8213, 0.8615, 0.6865, 0.8412, 0.7022, 0.8301, 0.681, 0.8442, 0.6721, 0.8201, 0.8282, 0.8438, 0.8183, 0.8379, 0.8394, 0.8249, 0.8462, 0.8412, 0.7022, 0.81, 0.7011, 0.8157, 0.6781, 0.8301, 0.681, 0.7993, 0.8309, 0.8201, 0.8282, 0.8249, 0.8462, 0.8108, 0.8513, 0.8108, 0.8513, 0.8249, 0.8462, 0.8269, 0.8643, 0.8168, 0.8657, 0.8301, 0.681, 0.8157, 0.6781, 0.8105, 0.6623, 0.8183, 0.6592, 0.8249, 0.8462, 0.8379, 0.8394, 0.8352, 0.863, 0.8269, 0.8643, 0.8442, 0.6721, 0.8301, 0.681, 0.8183, 0.6592, 0.8315, 0.6513, 0.8168, 0.8657, 0.8269, 0.8643, 0.8298, 0.8721, 0.8156, 0.8734, 0.8579, 0.7238, 0.8412, 0.7022, 0.8615, 0.6865, 0.865, 0.711, 0.8558, 0.7443, 0.8359, 0.7313, 0.8412, 0.7022, 0.8579, 0.7238, 0.8536, 0.759, 0.8333, 0.7553, 0.8359, 0.7313, 0.8558, 0.7443, 0.8586, 0.7939, 0.8371, 0.793, 0.8332, 0.7724, 0.8546, 0.7741, 0.865, 0.8072, 0.8438, 0.8183, 0.8371, 0.793, 0.8586, 0.7939, 0.7615, 0.7786, 0.7523, 0.7789, 0.7539, 0.7685, 0.7618, 0.7713, 0.7834, 0.7584, 0.7834, 0.7695, 0.7618, 0.7713, 0.7607, 0.7629, 0.7816, 0.7457, 0.7834, 0.7584, 0.7607, 0.7629, 0.7585, 0.7524, 0.7834, 0.7695, 0.7833, 0.7826, 0.7615, 0.7786, 0.7618, 0.7713, 0.492, 0.9462, 0.4919, 0.9322, 0.517, 0.9388, 0.5156, 0.9488, 0.8083, 0.7701, 0.8021, 0.7846, 0.7833, 0.7826, 0.7834, 0.7695, 0.8002, 0.7419, 0.8072, 0.7558, 0.7834, 0.7584, 0.7816, 0.7457, 0.8072, 0.7558, 0.8083, 0.7701, 0.7834, 0.7695, 0.7834, 0.7584, 0.8536, 0.759, 0.8546, 0.7741, 0.8332, 0.7724, 0.8333, 0.7553, 0.8333, 0.7553, 0.8332, 0.7724, 0.8199, 0.7711, 0.8186, 0.7558, 0.8072, 0.7558, 0.8186, 0.7558, 0.8199, 0.7711, 0.8083, 0.7701, 0.7951, 0.7282, 0.8359, 0.7313, 0.8161, 0.742, 0.8002, 0.7419, 0.8072, 0.7558, 0.8002, 0.7419, 0.8161, 0.742, 0.8186, 0.7558, 0.8333, 0.7553, 0.8186, 0.7558, 0.8161, 0.742, 0.8359, 0.7313, 0.7939, 0.7148, 0.8154, 0.7154, 0.8359, 0.7313, 0.7951, 0.7282, 0.81, 0.7011, 0.8412, 0.7022, 0.8359, 0.7313, 0.8154, 0.7154, 0.81, 0.7011, 0.8154, 0.7154, 0.7939, 0.7148, 0.7944, 0.7016, 0.7979, 0.8116, 0.7982, 0.7983, 0.8371, 0.793, 0.8182, 0.8094, 0.7982, 0.7983, 0.8021, 0.7846, 0.817, 0.7836, 0.8371, 0.793, 0.8201, 0.8282, 0.8182, 0.8094, 0.8371, 0.793, 0.8438, 0.8183, 0.8332, 0.7724, 0.8371, 0.793, 0.817, 0.7836, 0.8199, 0.7711, 0.8083, 0.7701, 0.8199, 0.7711, 0.817, 0.7836, 0.8021, 0.7846, 0.8201, 0.8282, 0.7997, 0.8248, 0.7979, 0.8116, 0.8182, 0.8094, 0.4409, 0.9337, 0.4719, 0.9312, 0.472, 0.9478, 0.4409, 0.9463, 0.4919, 0.9322, 0.492, 0.9462, 0.472, 0.9478, 0.4719, 0.9312, 0.1545, 0.6994, 0.1291, 0.7396, 0.08904, 0.7428, 0.1084, 0.6827, 0.3053, 0.8004, 0.303, 0.761, 0.3426, 0.7558, 0.3407, 0.7908, 0.1745, 0.4641, 0.1308, 0.4643, 0.1232, 0.4323, 0.1738, 0.4388, 0.1308, 0.4643, 0.09722, 0.4752, 0.07967, 0.42, 0.1232, 0.4323, 0.8449, 0.319, 0.8341, 0.3393, 0.7779, 0.3302, 0.7964, 0.2946, 0.8571, 0.3676, 0.8788, 0.3586, 0.8989, 0.4107, 0.8617, 0.4266, 0.8788, 0.3586, 0.8995, 0.3471, 0.9295, 0.3936, 0.8989, 0.4107, 0.8574, 0.2994, 0.8449, 0.319, 0.7964, 0.2946, 0.8138, 0.2672, 0.7541, 0.4061, 0.7628, 0.424, 0.7493, 0.4346, 0.7385, 0.4143, 0.7628, 0.424, 0.7829, 0.4407, 0.7721, 0.4545, 0.7493, 0.4346, 0.1084, 0.6827, 0.08904, 0.7428, 0.07094, 0.7015, 0.08056, 0.6717, 0.8975, 0.03998, 0.8983, 0.07565, 0.8778, 0.07661, 0.8717, 0.03722, 0.9157, 0.1316, 0.9074, 0.09547, 0.928, 0.09964, 0.9511, 0.1317, 0.9214, 0.005151, 0.8975, 0.03998, 0.8717, 0.03722, 0.8806, 0.01197, 0.9074, 0.09547, 0.9157, 0.1316, 0.8781, 0.1315, 0.877, 0.1074, 0.8806, 0.01197, 0.8717, 0.03722, 0.851, 0.03507, 0.8512, 0.004382, 0.8512, 0.004382, 0.851, 0.03507, 0.8217, 0.03489, 0.8186, 0.004382, 0.8295, 0.1044, 0.831, 0.1314, 0.7984, 0.1313, 0.8001, 0.1059, 0.8186, 0.004382, 0.8217, 0.03489, 0.791, 0.04694, 0.7748, 0.02423, 0.1034, 0.9375, 0.1022, 0.9071, 0.146, 0.9071, 0.1723, 0.9343, 0.1484, 0.9611, 0.1043, 0.9562, 0.1034, 0.9375, 0.1723, 0.9343, 0.166, 0.8898, 0.1462, 0.8941, 0.1407, 0.8677, 0.1603, 0.8625, 0.1462, 0.8941, 0.06133, 0.892, 0.05953, 0.8797, 0.1407, 0.8677, 0.1603, 0.8625, 0.1407, 0.8677, 0.1307, 0.843, 0.1515, 0.8353, 0.1407, 0.8677, 0.05953, 0.8797, 0.05583, 0.8678, 0.1307, 0.843, 0.1515, 0.8353, 0.1307, 0.843, 0.1257, 0.8283, 0.146, 0.8189, 0.1307, 0.843, 0.05583, 0.8678, 0.04941, 0.8519, 0.1257, 0.8283, 0.146, 0.8189, 0.1257, 0.8283, 0.1173, 0.8038, 0.1276, 0.7991, 0.1257, 0.8283, 0.04941, 0.8519, 0.0442, 0.841, 0.1173, 0.8038, 0.1276, 0.7991, 0.1173, 0.8038, 0.106, 0.7819, 0.1237, 0.7718, 0.1173, 0.8038, 0.0442, 0.841, 0.03862, 0.8301, 0.106, 0.7819, 0.1237, 0.7718, 0.106, 0.7819, 0.0966, 0.7681, 0.1144, 0.7596, 0.106, 0.7819, 0.03862, 0.8301, 0.02877, 0.8168, 0.0966, 0.7681, 0.1237, 0.7718, 0.1499, 0.7558, 0.1555, 0.7813, 0.1276, 0.7991, 0.1276, 0.7991, 0.1555, 0.7813, 0.1762, 0.8035, 0.146, 0.8189, 0.146, 0.8189, 0.1762, 0.8035, 0.2169, 0.8173, 0.1515, 0.8353, 0.1515, 0.8353, 0.2169, 0.8173, 0.2384, 0.8506, 0.1603, 0.8625, 0.2288, 0.8874, 0.166, 0.8898, 0.1603, 0.8625, 0.2384, 0.8506, 0.1144, 0.7596, 0.1565, 0.7171, 0.1499, 0.7558, 0.1237, 0.7718, 0.6169, 0.7606, 0.6076, 0.7728, 0.5814, 0.7567, 0.5751, 0.7179, 0.502, 0.888, 0.4926, 0.8511, 0.5707, 0.8634, 0.5648, 0.8906, 0.5795, 0.8361, 0.5707, 0.8634, 0.4926, 0.8511, 0.5142, 0.8179, 0.5851, 0.8198, 0.5795, 0.8361, 0.5142, 0.8179, 0.555, 0.8043, 0.6036, 0.8001, 0.5851, 0.8198, 0.555, 0.8043, 0.5757, 0.7821, 0.6076, 0.7728, 0.6036, 0.8001, 0.5757, 0.7821, 0.5814, 0.7567, 0.6076, 0.7728, 0.6169, 0.7606, 0.6347, 0.7692, 0.6253, 0.783, 0.6036, 0.8001, 0.6076, 0.7728, 0.6253, 0.783, 0.6138, 0.8049, 0.5851, 0.8198, 0.6036, 0.8001, 0.6138, 0.8049, 0.6053, 0.8293, 0.5795, 0.8361, 0.5851, 0.8198, 0.6053, 0.8293, 0.6003, 0.844, 0.5707, 0.8634, 0.5795, 0.8361, 0.6003, 0.844, 0.5902, 0.8687, 0.5648, 0.8906, 0.5707, 0.8634, 0.5902, 0.8687, 0.5846, 0.895, 0.8832, 0.8869, 0.9061, 0.9145, 0.8374, 0.9088, 0.839, 0.8901, 0.8374, 0.9088, 0.9061, 0.9145, 0.8788, 0.9407, 0.835, 0.9391, 0.8179, 0.2582, 0.7742, 0.2381, 0.7905, 0.2155, 0.8211, 0.2278, 0.8294, 0.1583, 0.7999, 0.1567, 0.7984, 0.1313, 0.831, 0.1314, 0.8504, 0.2584, 0.8179, 0.2582, 0.8211, 0.2278, 0.8504, 0.2278, 0.8798, 0.251, 0.8504, 0.2584, 0.8504, 0.2278, 0.8711, 0.2257, 0.8781, 0.1315, 0.9157, 0.1316, 0.9072, 0.1677, 0.8769, 0.1557, 0.9206, 0.2581, 0.8798, 0.251, 0.8711, 0.2257, 0.8969, 0.2231, 0.9157, 0.1316, 0.9511, 0.1317, 0.9278, 0.1637, 0.9072, 0.1677, 0.8969, 0.2231, 0.8711, 0.2257, 0.8774, 0.1864, 0.898, 0.1875, 0.6233, 0.6838, 0.6512, 0.6729, 0.6607, 0.7028, 0.6423, 0.744, 0.7561, 0.5565, 0.7385, 0.5576, 0.7425, 0.5268, 0.7603, 0.5301, 0.7616, 0.5763, 0.7441, 0.5806, 0.7385, 0.5576, 0.7561, 0.5565, 0.9137, 0.5881, 0.9021, 0.6426, 0.87, 0.6333, 0.8908, 0.5815, 0.8899, 0.528, 0.87, 0.4742, 0.9051, 0.4666, 0.9137, 0.5228, 0.867, 0.5358, 0.8305, 0.4873, 0.87, 0.4742, 0.8899, 0.528, 0.8908, 0.5815, 0.87, 0.6333, 0.8316, 0.6185, 0.8687, 0.5733, 0.6018, 0.4651, 0.6094, 0.433, 0.6531, 0.4209, 0.6353, 0.4761, 0.558, 0.4647, 0.5588, 0.4395, 0.6094, 0.433, 0.6018, 0.4651, 0.4259, 0.8007, 0.3905, 0.7909, 0.3887, 0.7559, 0.4283, 0.7612, 0.5771, 0.7002, 0.6233, 0.6838, 0.6423, 0.744, 0.6023, 0.7406, 0.1034, 0.9375, 0.05644, 0.9381, 0.05541, 0.9038, 0.1022, 0.9071, 0.05644, 0.9381, 0.004382, 0.9403, 0.01821, 0.9082, 0.05541, 0.9038, 0.8617, 0.4266, 0.8221, 0.4441, 0.8114, 0.4233, 0.8571, 0.3676, 0.8221, 0.4441, 0.7903, 0.4578, 0.7829, 0.4407, 0.8114, 0.4233, 0.1043, 0.9562, 0.0579, 0.9603, 0.05644, 0.9381, 0.1034, 0.9375, 0.0579, 0.9603, 0.02053, 0.9611, 0.004382, 0.9403, 0.05644, 0.9381, 0.8341, 0.3393, 0.7764, 0.3809, 0.757, 0.3672, 0.7779, 0.3302, 0.7764, 0.3809, 0.7541, 0.4061, 0.7385, 0.3961, 0.757, 0.3672, 0.8571, 0.3676, 0.8114, 0.4233, 0.7924, 0.3968, 0.8333, 0.3628, 0.8114, 0.4233, 0.7829, 0.4407, 0.7628, 0.424, 0.7924, 0.3968, 0.8333, 0.3628, 0.7924, 0.3968, 0.7764, 0.3809, 0.8341, 0.3393, 0.7924, 0.3968, 0.7628, 0.424, 0.7541, 0.4061, 0.7764, 0.3809, 0.8687, 0.5733, 0.796, 0.5805, 0.7975, 0.5574, 0.8521, 0.5556, 0.796, 0.5805, 0.7616, 0.5763, 0.7561, 0.5565, 0.7975, 0.5574, 0.8521, 0.5556, 0.7975, 0.5574, 0.794, 0.524, 0.867, 0.5358, 0.7975, 0.5574, 0.7561, 0.5565, 0.7603, 0.5301, 0.794, 0.524, 0.8316, 0.6185, 0.7903, 0.6042, 0.796, 0.5805, 0.8687, 0.5733, 0.7903, 0.6042, 0.7565, 0.5946, 0.7616, 0.5763, 0.796, 0.5805, 0.8374, 0.9088, 0.7905, 0.9064, 0.7927, 0.8843, 0.839, 0.8901, 0.7905, 0.9064, 0.7385, 0.9024, 0.7554, 0.8821, 0.7927, 0.8843, 0.867, 0.5358, 0.794, 0.524, 0.7881, 0.5007, 0.8305, 0.4873, 0.794, 0.524, 0.7603, 0.5301, 0.7543, 0.5118, 0.7881, 0.5007, 0.835, 0.9391, 0.7882, 0.9407, 0.7905, 0.9064, 0.8374, 0.9088, 0.7882, 0.9407, 0.7512, 0.9349, 0.7385, 0.9024, 0.7905, 0.9064, 0.1714, 0.1145, 0.1457, 0.07863, 0.1668, 0.06782, 0.204, 0.1029, 0.1457, 0.07863, 0.103, 0.01889, 0.1184, 0.004383, 0.1668, 0.06782, 0.1445, 0.1336, 0.1244, 0.0978, 0.1457, 0.07863, 0.1714, 0.1145, 0.1244, 0.0978, 0.0842, 0.02982, 0.103, 0.01889, 0.1457, 0.07863, 0.1167, 0.1552, 0.1009, 0.1155, 0.1244, 0.0978, 0.1445, 0.1336, 0.1009, 0.1155, 0.0642, 0.03743, 0.0842, 0.02982, 0.1244, 0.0978, 0.09376, 0.1719, 0.08107, 0.1284, 0.1009, 0.1155, 0.1167, 0.1552, 0.08107, 0.1284, 0.04405, 0.04365, 0.0642, 0.03743, 0.1009, 0.1155, 0.06204, 0.1835, 0.0495, 0.1454, 0.08107, 0.1284, 0.09376, 0.1719, 0.0495, 0.1454, 0.02427, 0.05045, 0.04405, 0.04365, 0.08107, 0.1284, 0.02673, 0.1884, 0.01229, 0.1376, 0.0495, 0.1454, 0.06204, 0.1835, 0.01229, 0.1376, 0.004382, 0.05787, 0.02427, 0.05045, 0.0495, 0.1454, 0.6715, 0.1841, 0.6842, 0.146, 0.7216, 0.1383, 0.7069, 0.1892, 0.6842, 0.146, 0.7098, 0.05091, 0.7298, 0.05842, 0.7216, 0.1383, 0.6398, 0.1724, 0.6526, 0.1289, 0.6842, 0.146, 0.6715, 0.1841, 0.6526, 0.1289, 0.69, 0.04403, 0.7098, 0.05091, 0.6842, 0.146, 0.6168, 0.1557, 0.6329, 0.1158, 0.6526, 0.1289, 0.6398, 0.1724, 0.6329, 0.1158, 0.6699, 0.03772, 0.69, 0.04403, 0.6526, 0.1289, 0.5891, 0.1338, 0.6093, 0.09805, 0.6329, 0.1158, 0.6168, 0.1557, 0.6093, 0.09805, 0.6498, 0.03002, 0.6699, 0.03772, 0.6329, 0.1158, 0.5621, 0.1146, 0.588, 0.07878, 0.6093, 0.09805, 0.5891, 0.1338, 0.588, 0.07878, 0.631, 0.01899, 0.6498, 0.03002, 0.6093, 0.09805, 0.5295, 0.1029, 0.5669, 0.06788, 0.588, 0.07878, 0.5621, 0.1146, 0.5669, 0.06788, 0.6156, 0.004382, 0.631, 0.01899, 0.588, 0.07878, 0.1738, 0.4388, 0.1752, 0.4064, 0.2402, 0.4173, 0.2478, 0.4387, 0.1752, 0.4064, 0.1625, 0.3521, 0.2099, 0.3356, 0.2402, 0.4173, 0.1232, 0.4323, 0.1207, 0.3992, 0.1752, 0.4064, 0.1738, 0.4388, 0.1207, 0.3992, 0.1137, 0.3498, 0.1625, 0.3521, 0.1752, 0.4064, 0.2478, 0.4387, 0.2402, 0.4173, 0.2979, 0.3958, 0.3065, 0.4165, 0.2402, 0.4173, 0.2099, 0.3356, 0.2457, 0.3025, 0.2979, 0.3958, 0.3065, 0.4165, 0.2979, 0.3958, 0.3389, 0.3112, 0.3664, 0.3577, 0.2979, 0.3958, 0.2457, 0.3025, 0.2733, 0.251, 0.3389, 0.3112, 0.07967, 0.42, 0.07531, 0.4009, 0.1207, 0.3992, 0.1232, 0.4323, 0.07531, 0.4009, 0.06261, 0.3463, 0.1137, 0.3498, 0.1207, 0.3992, 0.3664, 0.3577, 0.3389, 0.3112, 0.3487, 0.2498, 0.3665, 0.2331, 0.3389, 0.3112, 0.2733, 0.251, 0.2972, 0.2298, 0.3487, 0.2498, 0.3665, 0.2331, 0.3843, 0.2498, 0.394, 0.3113, 0.3664, 0.3577, 0.3843, 0.2498, 0.4359, 0.2299, 0.4597, 0.2512, 0.394, 0.3113, 0.6094, 0.433, 0.612, 0.4, 0.6575, 0.4018, 0.6531, 0.4209, 0.612, 0.4, 0.6193, 0.3505, 0.6704, 0.3472, 0.6575, 0.4018, 0.3664, 0.3577, 0.394, 0.3113, 0.4348, 0.396, 0.4261, 0.4167, 0.394, 0.3113, 0.4597, 0.2512, 0.4872, 0.3028, 0.4348, 0.396, 0.4261, 0.4167, 0.4348, 0.396, 0.4924, 0.4177, 0.4848, 0.4391, 0.4348, 0.396, 0.4872, 0.3028, 0.523, 0.336, 0.4924, 0.4177, 0.5588, 0.4395, 0.5575, 0.4069, 0.612, 0.4, 0.6094, 0.433, 0.5575, 0.4069, 0.5704, 0.3527, 0.6193, 0.3505, 0.612, 0.4, 0.4848, 0.4391, 0.4924, 0.4177, 0.5575, 0.4069, 0.5588, 0.4395, 0.4924, 0.4177, 0.523, 0.336, 0.5704, 0.3527, 0.5575, 0.4069, 0.267, 0.6021, 0.2721, 0.5532, 0.3051, 0.5628, 0.3051, 0.595, 0.1401, 0.5285, 0.1423, 0.5833, 0.1055, 0.576, 0.1074, 0.5324, 0.6249, 0.5333, 0.6266, 0.577, 0.5898, 0.5841, 0.5923, 0.5293, 0.4269, 0.5953, 0.427, 0.563, 0.46, 0.5535, 0.465, 0.6025, 0.1499, 0.7558, 0.2203, 0.6995, 0.2453, 0.7283, 0.1555, 0.7813, 0.2203, 0.6995, 0.2449, 0.6756, 0.2835, 0.712, 0.2453, 0.7283, 0.1555, 0.7813, 0.2453, 0.7283, 0.2626, 0.7717, 0.1762, 0.8035, 0.2453, 0.7283, 0.2835, 0.712, 0.303, 0.761, 0.2626, 0.7717, 0.1762, 0.8035, 0.2626, 0.7717, 0.2708, 0.8063, 0.2169, 0.8173, 0.2626, 0.7717, 0.303, 0.761, 0.3053, 0.8004, 0.2708, 0.8063, 0.2169, 0.8173, 0.2708, 0.8063, 0.2829, 0.8463, 0.2384, 0.8506, 0.2708, 0.8063, 0.3053, 0.8004, 0.2982, 0.8454, 0.2829, 0.8463, 0.2895, 0.8921, 0.2787, 0.8858, 0.2829, 0.8463, 0.2982, 0.8454, 0.2787, 0.8858, 0.2288, 0.8874, 0.2384, 0.8506, 0.2829, 0.8463, 0.1565, 0.7171, 0.1833, 0.6749, 0.2203, 0.6995, 0.1499, 0.7558, 0.1833, 0.6749, 0.1852, 0.6624, 0.2449, 0.6756, 0.2203, 0.6995, 0.5814, 0.7567, 0.5113, 0.7001, 0.5484, 0.6756, 0.5751, 0.7179, 0.5113, 0.7001, 0.4868, 0.6761, 0.5465, 0.6631, 0.5484, 0.6756, 0.4327, 0.8457, 0.448, 0.8467, 0.4521, 0.8862, 0.4413, 0.8924, 0.448, 0.8467, 0.4926, 0.8511, 0.502, 0.888, 0.4521, 0.8862, 0.4926, 0.8511, 0.448, 0.8467, 0.4603, 0.8067, 0.5142, 0.8179, 0.448, 0.8467, 0.4327, 0.8457, 0.4259, 0.8007, 0.4603, 0.8067, 0.5142, 0.8179, 0.4603, 0.8067, 0.4687, 0.7721, 0.555, 0.8043, 0.4603, 0.8067, 0.4259, 0.8007, 0.4283, 0.7612, 0.4687, 0.7721, 0.555, 0.8043, 0.4687, 0.7721, 0.4862, 0.7288, 0.5757, 0.7821, 0.4687, 0.7721, 0.4283, 0.7612, 0.448, 0.7123, 0.4862, 0.7288, 0.5757, 0.7821, 0.4862, 0.7288, 0.5113, 0.7001, 0.5814, 0.7567, 0.4862, 0.7288, 0.448, 0.7123, 0.4868, 0.6761, 0.5113, 0.7001, 0.8769, 0.1557, 0.8774, 0.1864, 0.8549, 0.1912, 0.8553, 0.1579, 0.8504, 0.2278, 0.8549, 0.1912, 0.8774, 0.1864, 0.8711, 0.2257, 0.8778, 0.07661, 0.877, 0.1074, 0.8555, 0.105, 0.8553, 0.07162, 0.8717, 0.03722, 0.8778, 0.07661, 0.8553, 0.07162, 0.851, 0.03507, 0.8294, 0.1583, 0.8553, 0.1579, 0.8549, 0.1912, 0.826, 0.1874, 0.8211, 0.2278, 0.826, 0.1874, 0.8549, 0.1912, 0.8504, 0.2278, 0.8295, 0.1044, 0.8263, 0.07524, 0.8553, 0.07162, 0.8555, 0.105, 0.851, 0.03507, 0.8553, 0.07162, 0.8263, 0.07524, 0.8217, 0.03489, 0.7999, 0.1567, 0.8294, 0.1583, 0.826, 0.1874, 0.7923, 0.1849, 0.7905, 0.2155, 0.7923, 0.1849, 0.826, 0.1874, 0.8211, 0.2278, 0.8217, 0.03489, 0.8263, 0.07524, 0.7926, 0.07759, 0.791, 0.04694, 0.8295, 0.1044, 0.8001, 0.1059, 0.7926, 0.07759, 0.8263, 0.07524, 0.7984, 0.1313, 0.7999, 0.1567, 0.7719, 0.1609, 0.7698, 0.1312, 0.8001, 0.1059, 0.7984, 0.1313, 0.7698, 0.1312, 0.772, 0.1015, 0.7422, 0.1043, 0.772, 0.1015, 0.7698, 0.1312, 0.7385, 0.1311, 0.7385, 0.1311, 0.7698, 0.1312, 0.7719, 0.1609, 0.742, 0.1579, 0.6253, 0.783, 0.6347, 0.7692, 0.7024, 0.8182, 0.6925, 0.8314, 0.6138, 0.8049, 0.6253, 0.783, 0.6925, 0.8314, 0.6868, 0.8424, 0.6053, 0.8293, 0.6138, 0.8049, 0.6868, 0.8424, 0.6816, 0.8532, 0.6003, 0.844, 0.6053, 0.8293, 0.6816, 0.8532, 0.6751, 0.8691, 0.5902, 0.8687, 0.6003, 0.844, 0.6751, 0.8691, 0.6713, 0.881, 0.5846, 0.895, 0.5902, 0.8687, 0.6713, 0.881, 0.6695, 0.8933, 0.6488, 0.9322, 0.6688, 0.9312, 0.6688, 0.9478, 0.6488, 0.9462, 0.6999, 0.9337, 0.6998, 0.9463, 0.6688, 0.9478, 0.6688, 0.9312, 0.9162, 0.8219, 0.9187, 0.8038, 0.9382, 0.8068, 0.9359, 0.8194, 0.9297, 0.7665, 0.9352, 0.7806, 0.9209, 0.7791, 0.9185, 0.767, 0.9057, 0.7677, 0.9185, 0.767, 0.9209, 0.7791, 0.9012, 0.7874, 0.9162, 0.8219, 0.8937, 0.8114, 0.9012, 0.7874, 0.9187, 0.8038, 0.9384, 0.794, 0.9012, 0.7874, 0.9209, 0.7791, 0.9352, 0.7806, 0.9382, 0.8068, 0.9187, 0.8038, 0.9012, 0.7874, 0.9384, 0.794, 0.9307, 0.7001, 0.9457, 0.7011, 0.9457, 0.7138, 0.925, 0.7136, 0.9307, 0.7001, 0.925, 0.7136, 0.9047, 0.728, 0.9007, 0.6999, 0.9457, 0.7138, 0.944, 0.7267, 0.9047, 0.728, 0.925, 0.7136, 0.9063, 0.7513, 0.9047, 0.728, 0.9233, 0.7391, 0.9203, 0.7523, 0.9314, 0.7527, 0.9203, 0.7523, 0.9233, 0.7391, 0.9386, 0.7396, 0.944, 0.7267, 0.9386, 0.7396, 0.9233, 0.7391, 0.9047, 0.728, 0.9314, 0.7527, 0.9297, 0.7665, 0.9185, 0.767, 0.9203, 0.7523, 0.9063, 0.7513, 0.9203, 0.7523, 0.9185, 0.767, 0.9057, 0.7677, 0.8866, 0.754, 0.9063, 0.7513, 0.9057, 0.7677, 0.8851, 0.7686, 0.9314, 0.7527, 0.9541, 0.7561, 0.9537, 0.7668, 0.9297, 0.7665, 0.9386, 0.7396, 0.9563, 0.744, 0.9541, 0.7561, 0.9314, 0.7527, 0.9297, 0.7665, 0.9537, 0.7668, 0.9534, 0.7794, 0.9352, 0.7806, 0.6488, 0.9462, 0.6251, 0.9488, 0.6238, 0.9388, 0.6488, 0.9322, 0.9537, 0.7668, 0.9744, 0.7693, 0.9744, 0.7764, 0.9534, 0.7794, 0.9563, 0.744, 0.9784, 0.7513, 0.9758, 0.7613, 0.9541, 0.7561, 0.9541, 0.7561, 0.9758, 0.7613, 0.9744, 0.7693, 0.9537, 0.7668, 0.9744, 0.7764, 0.9744, 0.7693, 0.9822, 0.767, 0.9833, 0.777, 0.8738, 0.8, 0.8805, 0.7874, 0.9012, 0.7874, 0.8937, 0.8114, 0.8805, 0.7874, 0.8851, 0.7686, 0.9057, 0.7677, 0.9012, 0.7874, 0.8866, 0.754, 0.8851, 0.7398, 0.9047, 0.728, 0.9063, 0.7513, 0.8851, 0.7398, 0.8838, 0.72, 0.9007, 0.6999, 0.9047, 0.728, 0.8838, 0.72, 0.8774, 0.7074, 0.8817, 0.6841, 0.9007, 0.6999, 0.9179, 0.8582, 0.9188, 0.8656, 0.9052, 0.8638, 0.9082, 0.8564, 0.8989, 0.6709, 0.9119, 0.6513, 0.9244, 0.6594, 0.9121, 0.6799, 0.9109, 0.839, 0.9082, 0.8564, 0.9004, 0.8549, 0.8987, 0.832, 0.9121, 0.6799, 0.9244, 0.6594, 0.9317, 0.6626, 0.9262, 0.6777, 0.9243, 0.8445, 0.9179, 0.8582, 0.9082, 0.8564, 0.9109, 0.839, 0.9361, 0.8253, 0.9243, 0.8445, 0.9109, 0.839, 0.9162, 0.8219, 0.9007, 0.6999, 0.9121, 0.6799, 0.9262, 0.6777, 0.9307, 0.7001, 0.9162, 0.8219, 0.9109, 0.839, 0.8987, 0.832, 0.8937, 0.8114, 0.8817, 0.6841, 0.8989, 0.6709, 0.9121, 0.6799, 0.9007, 0.6999, 0.9811, 0.8249, 0.9823, 0.8179, 0.9914, 0.8179, 0.9896, 0.828, 0.9674, 0.7003, 0.9917, 0.6992, 0.9928, 0.7093, 0.9682, 0.7128, 0.4379, 0.9205, 0.411, 0.9137, 0.4124, 0.9038, 0.4379, 0.9065, 0.9691, 0.6882, 0.9921, 0.6901, 0.9917, 0.6992, 0.9674, 0.7003, 0.9602, 0.8116, 0.9823, 0.8179, 0.9811, 0.8249, 0.9579, 0.8242, 0.9382, 0.8068, 0.9602, 0.8116, 0.9579, 0.8242, 0.9359, 0.8194, 0.9466, 0.685, 0.9691, 0.6882, 0.9674, 0.7003, 0.9457, 0.7011, 0.4628, 0.9224, 0.4379, 0.9205, 0.4379, 0.9065, 0.4629, 0.9049, 0.9457, 0.7011, 0.9674, 0.7003, 0.9682, 0.7128, 0.9457, 0.7138, 0.9828, 0.7961, 0.9839, 0.7889, 0.9921, 0.7878, 0.9917, 0.7981, 0.6999, 0.9337, 0.7248, 0.9398, 0.7233, 0.9488, 0.6998, 0.9463, 0.9674, 0.7286, 0.9914, 0.7307, 0.9913, 0.7413, 0.9674, 0.7418, 0.9633, 0.7831, 0.9839, 0.7889, 0.9828, 0.7961, 0.9612, 0.7958, 0.2061, 0.9198, 0.1825, 0.9224, 0.1811, 0.9125, 0.2061, 0.9057, 0.2313, 0.9213, 0.2061, 0.9198, 0.2061, 0.9057, 0.2313, 0.9038, 0.9352, 0.7806, 0.9633, 0.7831, 0.9612, 0.7958, 0.9384, 0.794, 0.944, 0.7267, 0.9674, 0.7286, 0.9674, 0.7418, 0.9386, 0.7396, 0.9855, 0.8101, 0.9866, 0.803, 0.9956, 0.8028, 0.9941, 0.8129, 0.9643, 0.7973, 0.9866, 0.803, 0.9855, 0.8101, 0.9624, 0.8099, 0.2604, 0.9057, 0.2873, 0.9124, 0.2858, 0.9224, 0.2604, 0.9198, 0.9704, 0.7142, 0.9956, 0.7159, 0.9956, 0.7262, 0.9704, 0.7271, 0.49, 0.9064, 0.5156, 0.9038, 0.517, 0.9137, 0.49, 0.9204, 0.4629, 0.9049, 0.49, 0.9064, 0.49, 0.9204, 0.4628, 0.9224, 0.9457, 0.7138, 0.9704, 0.7142, 0.9704, 0.7271, 0.944, 0.7267, 0.2313, 0.9038, 0.2604, 0.9057, 0.2604, 0.9198, 0.2313, 0.9213, 0.9384, 0.794, 0.9643, 0.7973, 0.9624, 0.8099, 0.9382, 0.8068, 0.9269, 0.6803, 0.9466, 0.685, 0.9457, 0.7011, 0.9307, 0.7001, 0.1852, 0.6624, 0.1865, 0.6348, 0.2622, 0.6373, 0.2449, 0.6756, 0.1865, 0.6348, 0.1912, 0.6009, 0.267, 0.6021, 0.2622, 0.6373, 0.2449, 0.6756, 0.2622, 0.6373, 0.3102, 0.6214, 0.3154, 0.6551, 0.366, 0.5844, 0.3659, 0.6165, 0.3102, 0.6214, 0.3051, 0.595, 0.1347, 0.6353, 0.1387, 0.6106, 0.1865, 0.6348, 0.1852, 0.6624, 0.1423, 0.5833, 0.1387, 0.6106, 0.1012, 0.5989, 0.1055, 0.576, 0.6266, 0.577, 0.6309, 0.5999, 0.5933, 0.6115, 0.5898, 0.5841, 0.5465, 0.6631, 0.5454, 0.6355, 0.5933, 0.6115, 0.5972, 0.6362, 0.4269, 0.5953, 0.4217, 0.6216, 0.3659, 0.6165, 0.366, 0.5844, 0.4163, 0.6553, 0.4217, 0.6216, 0.4696, 0.6377, 0.4868, 0.6761, 0.4868, 0.6761, 0.4696, 0.6377, 0.5454, 0.6355, 0.5465, 0.6631, 0.4696, 0.6377, 0.465, 0.6025, 0.5408, 0.6016, 0.5454, 0.6355, 0.6168, 0.1557, 0.5835, 0.2132, 0.5603, 0.1899, 0.5891, 0.1338, 0.6398, 0.1724, 0.6125, 0.235, 0.5835, 0.2132, 0.6168, 0.1557, 0.5891, 0.1338, 0.5603, 0.1899, 0.5276, 0.1824, 0.5621, 0.1146, 0.5295, 0.1029, 0.5621, 0.1146, 0.5276, 0.1824, 0.4976, 0.1704, 0.7069, 0.1892, 0.6736, 0.2597, 0.643, 0.2469, 0.6715, 0.1841, 0.6715, 0.1841, 0.643, 0.2469, 0.6125, 0.235, 0.6398, 0.1724, 0.4872, 0.3028, 0.5603, 0.1899, 0.5835, 0.2132, 0.523, 0.336, 0.4597, 0.2512, 0.5276, 0.1824, 0.5603, 0.1899, 0.4872, 0.3028, 0.4359, 0.2299, 0.4976, 0.1704, 0.5276, 0.1824, 0.4597, 0.2512, 0.523, 0.336, 0.5835, 0.2132, 0.6125, 0.235, 0.5704, 0.3527, 0.6193, 0.3505, 0.5704, 0.3527, 0.6125, 0.235, 0.643, 0.2469, 0.6704, 0.3472, 0.6193, 0.3505, 0.643, 0.2469, 0.6736, 0.2597, 0.173, 0.1895, 0.2057, 0.1821, 0.2733, 0.251, 0.2457, 0.3025, 0.1499, 0.2128, 0.173, 0.1895, 0.2457, 0.3025, 0.2099, 0.3356, 0.1208, 0.2344, 0.1499, 0.2128, 0.2099, 0.3356, 0.1625, 0.3521, 0.173, 0.1895, 0.1445, 0.1336, 0.1714, 0.1145, 0.2057, 0.1821, 0.2057, 0.1821, 0.1714, 0.1145, 0.204, 0.1029, 0.2357, 0.1703, 0.1499, 0.2128, 0.1167, 0.1552, 0.1445, 0.1336, 0.173, 0.1895, 0.1208, 0.2344, 0.09376, 0.1719, 0.1167, 0.1552, 0.1499, 0.2128, 0.2057, 0.1821, 0.2357, 0.1703, 0.2972, 0.2298, 0.2733, 0.251, 0.09036, 0.2463, 0.1137, 0.3498, 0.06261, 0.3463, 0.05977, 0.2589, 0.09036, 0.2463, 0.1208, 0.2344, 0.1625, 0.3521, 0.1137, 0.3498, 0.09036, 0.2463, 0.05977, 0.2589, 0.02673, 0.1884, 0.06204, 0.1835, 0.09036, 0.2463, 0.06204, 0.1835, 0.09376, 0.1719, 0.1208, 0.2344, 0.3095, 0.5181, 0.3139, 0.4735, 0.3662, 0.4714, 0.3661, 0.5154, 0.1074, 0.5324, 0.1023, 0.5038, 0.1354, 0.4964, 0.1401, 0.5285, 0.1023, 0.5038, 0.09722, 0.4752, 0.1308, 0.4643, 0.1354, 0.4964, 0.5923, 0.5293, 0.597, 0.4972, 0.6301, 0.5047, 0.6249, 0.5333, 0.597, 0.4972, 0.6018, 0.4651, 0.6353, 0.4761, 0.6301, 0.5047, 0.3661, 0.5154, 0.3662, 0.4714, 0.4185, 0.4736, 0.4227, 0.5183, 0.0, 0.0, 1.0, 1.0, 1.0, 0.0, 0.0, 0.0, 0.0, 1.0, 1.0, 1.0, 1.0, 0.0, 0.0, 0.0, 1.0, 1.0, 1.0, 0.0, 0.0, 0.0, 0.0, 1.0, 1.0, 1.0, 1.0, 0.0, 0.2542, 0.4525, 0.2478, 0.4387, 0.3065, 0.4165, 0.3102, 0.445, 0.3139, 0.4735, 0.3102, 0.445, 0.3663, 0.4146, 0.3662, 0.4714, 0.3102, 0.445, 0.3065, 0.4165, 0.3664, 0.3577, 0.3663, 0.4146, 0.3662, 0.4714, 0.3663, 0.4146, 0.4223, 0.4452, 0.4185, 0.4736, 0.3663, 0.4146, 0.3664, 0.3577, 0.4261, 0.4167, 0.4223, 0.4452, 0.4223, 0.4452, 0.4261, 0.4167, 0.4848, 0.4391, 0.4783, 0.4529, 0.558, 0.4647, 0.4783, 0.4529, 0.4848, 0.4391, 0.5588, 0.4395, 1.0, 1.0, 1.0, 0.0, 0.2542, 0.4525, 0.2606, 0.4663, 0.1745, 0.4641, 0.1738, 0.4388, 0.2478, 0.4387, 0.2542, 0.4525, 1.0, 1.0, 1.0, 0.0, 0.4783, 0.4529, 0.558, 0.4647, 0.8555, 0.1182, 0.8555, 0.105, 0.877, 0.1074, 0.8553, 0.1579, 0.8554, 0.1447, 0.8769, 0.1557, 0.0, 0.0, 1.0, 1.0, 1.0, 0.0, 0.0, 0.0, 1.0, 0.0, 1.0, 1.0, 0.0, 0.0, 1.0, 0.0, 1.0, 1.0, 0.0, 0.0, 1.0, 1.0, 1.0, 0.0, 0.8554, 0.1447, 0.8424, 0.1515, 0.831, 0.1314, 0.8424, 0.1515, 0.8294, 0.1583, 0.831, 0.1314, 0.8294, 0.1583, 0.8424, 0.1515, 0.8553, 0.1579, 0.8424, 0.1515, 0.8554, 0.1447, 0.8553, 0.1579, 0.8295, 0.1044, 0.8425, 0.1113, 0.831, 0.1314, 0.8425, 0.1113, 0.8555, 0.1182, 0.831, 0.1314, 0.8555, 0.1182, 0.8425, 0.1113, 0.8555, 0.105, 0.8425, 0.1113, 0.8295, 0.1044, 0.8555, 0.105, 0.8769, 0.1557, 0.8554, 0.1447, 0.8555, 0.1314, 0.8781, 0.1315, 0.877, 0.1074, 0.8781, 0.1315, 0.8555, 0.1314, 0.8555, 0.1182, 0.2449, 0.6756, 0.3154, 0.6551, 0.2835, 0.712, 0.3154, 0.6551, 0.3312, 0.7196, 0.2835, 0.712, 0.4868, 0.6761, 0.448, 0.7123, 0.4163, 0.6553, 0.448, 0.7123, 0.4003, 0.7197, 0.4163, 0.6553, 0.0, 0.0, 1.0, 0.0, 1.0, 1.0, 0.0, 1.0, 0.0, 0.0, 1.0, 0.0, 1.0, 1.0, 0.0, 1.0, 0.0, 0.0, 0.0, 1.0, 1.0, 1.0, 1.0, 0.0, 0.0, 0.0, 1.0, 0.0, 1.0, 1.0, 0.0, 1.0, 0.0, 0.0, 0.0, 1.0, 1.0, 1.0, 1.0, 0.0, 0.0, 0.0, 1.0, 0.0, 1.0, 1.0, 0.0, 1.0, 0.0, 0.0, 1.0, 0.0, 1.0, 1.0, 0.0, 1.0, 0.0, 0.0, 1.0, 0.0, 1.0, 1.0, 0.0, 1.0, 0.0, 0.0, 1.0, 0.0, 1.0, 1.0, 0.0, 1.0, 0.0, 0.0, 1.0, 0.0, 1.0, 1.0, 0.0, 1.0, 0.0, 0.0, 0.0, 1.0, 1.0, 1.0, 1.0, 0.0, 0.0, 0.0, 0.0, 1.0, 1.0, 1.0, 1.0, 0.0, 0.0, 0.0, 0.0, 1.0, 1.0, 1.0, 1.0, 0.0, 0.0, 0.0, 1.0, 0.0, 1.0, 1.0, 0.0, 1.0, 0.4283, 0.7612, 0.3887, 0.7559, 0.4003, 0.7197, 0.4283, 0.7612, 0.4003, 0.7197, 0.448, 0.7123, 0.303, 0.761, 0.2835, 0.712, 0.3312, 0.7196, 0.303, 0.761, 0.3312, 0.7196, 0.3426, 0.7558, 0.0, 0.0, 1.0, 0.0, 1.0, 1.0, 0.0, 0.0, 1.0, 0.0, 1.0, 1.0, 0.0, 0.0, 1.0, 1.0, 1.0, 0.0, 0.0, 0.0, 1.0, 0.0, 1.0, 1.0, 0.0, 0.0, 1.0, 1.0, 1.0, 0.0, 0.0, 0.0, 1.0, 0.0, 1.0, 1.0, 0.0, 0.0, 1.0, 1.0, 1.0, 0.0, 0.0, 0.0, 1.0, 0.0, 1.0, 1.0, 0.0, 0.0, 1.0, 0.0, 1.0, 1.0, 0.0, 0.0, 1.0, 1.0, 1.0, 0.0, 0.0, 0.0, 1.0, 0.0, 1.0, 1.0, 0.0, 0.0, 1.0, 1.0, 1.0, 0.0, 0.5972, 0.6362, 0.6102, 0.66, 0.5465, 0.6631, 0.6233, 0.6838, 0.6102, 0.66, 0.6512, 0.6729, 0.1216, 0.659, 0.1084, 0.6827, 0.08056, 0.6717, 0.1216, 0.659, 0.1347, 0.6353, 0.1852, 0.6624, 0.6512, 0.6729, 0.6102, 0.66, 0.5972, 0.6362, 0.6377, 0.6219, 0.08056, 0.6717, 0.09632, 0.6214, 0.1347, 0.6353, 0.1216, 0.659, 0.5465, 0.6631, 0.6102, 0.66, 0.6233, 0.6838, 0.5771, 0.7002, 0.1852, 0.6624, 0.1545, 0.6994, 0.1084, 0.6827, 0.1216, 0.659, 0.3659, 0.6564, 0.3406, 0.6558, 0.3659, 0.6165, 0.3911, 0.6558, 0.3659, 0.6564, 0.3659, 0.6165, 0.0, 1.0, 0.0, 0.5, 1.0, 1.0, 0.5, 0.0, 1.0, 0.0, 1.0, 1.0, 1.0, 1.0, 0.0, 1.0, 0.0, 0.0, 0.5, 0.0, 1.0, 1.0, 0.0, 0.5, 0.0, 0.0, 1.0, 0.0, 0.3659, 0.6165, 0.4217, 0.6216, 0.4163, 0.6553, 0.3911, 0.6558, 0.3659, 0.6165, 0.3406, 0.6558, 0.3154, 0.6551, 0.3102, 0.6214, 1.0, 1.0, 0.0, 0.0, 1.0, 0.0, 1.0, 1.0, 1.0, 0.0, 1.0, 1.0, 1.0, 0.0, 0.0, 0.0, 0.0, 0.0, 1.0, 0.0, 1.0, 1.0, 0.0, 0.0, 1.0, 1.0, 1.0, 0.0, 0.0, 0.0, 1.0, 1.0, 1.0, 0.0, 0.0, 0.0, 1.0, 1.0, 1.0, 0.0, 0.0, 0.0, 1.0, 1.0, 1.0, 0.0, 0.0, 0.0, 1.0, 0.0, 1.0, 1.0, 0.0, 0.0, 1.0, 0.0, 1.0, 1.0, 0.0, 0.0, 1.0, 0.0, 1.0, 1.0])
me_mehumanmale.materials.append(mat_invis)
me_mehumanmale.use_remesh_preserve_volume = False
me_mehumanmale.use_remesh_preserve_attributes = False
me_mehumanmale.use_mirror_vertex_groups = False
me_mehumanmale.update()
me_plane_001 = bpy.data.meshes.new('Plane.001')
me_plane_001.from_pydata([(1.0, 1.0, 0.0), (1.0, -1.0, 0.0), (-1.0, -1.0, 0.0), (-1.0, 1.0, 0.0)], [], [(0, 3, 2, 1)])
me_plane_001.materials.append(mat_shadowcatcher)
me_plane_001.use_remesh_preserve_volume = False
me_plane_001.use_remesh_preserve_attributes = False
me_plane_001.use_mirror_vertex_groups = False
me_plane_001.update()
arm_armalearm = bpy.data.armatures.new('arMaleArm')  # bones are not reproduced

# ---- objects
ob_camera = bpy.data.objects.new('Camera', cam_camera_001)
ob_lamp = bpy.data.objects.new('Lamp', light_lamp)
ob_renderplatform = bpy.data.objects.new('RenderPlatform', me_plane)
ob_malearm = bpy.data.objects.new('MaleArm', arm_armalearm)
ob_shortsword = bpy.data.objects.new('Shortsword', me_cube_002)
ob_humanmale = bpy.data.objects.new('HumanMale', me_mehumanmale)
ob_shadowplane = bpy.data.objects.new('ShadowPlane', me_plane_001)

# ---- transforms, parenting, visibility, modifiers, constraints
ob_camera.location = (5.0, -5.0, 5.3)
ob_camera.rotation_euler = (1.047, 0.0, 0.7854)
ob_camera.lock_rotations_4d = False
ob_camera.empty_display_type = 'ARROWS'
ob_camera.lineart.crease_threshold = 0.0
ob_lamp.location = (2.5, -5.0, 7.5)
ob_lamp.rotation_euler = (0.4847, 0.4381, -0.2138)
ob_lamp.lock_rotations_4d = False
ob_lamp.empty_display_type = 'ARROWS'
ob_lamp.lineart.crease_threshold = 0.0
ob_renderplatform.location = (0.0, 0.0, 0.0)
ob_renderplatform.rotation_euler = (0.0, 0.0, -232.5)
ob_renderplatform.lock_rotations_4d = False
ob_renderplatform.empty_display_type = 'ARROWS'
ob_renderplatform.lineart.crease_threshold = 0.0
ob_malearm.parent = ob_renderplatform
ob_malearm.matrix_parent_inverse = Matrix(((1.0, 0.0001079, 0.0, 0.0), (-0.0001079, 1.0, 0.0, 0.0), (0.0, 0.0, 1.0, 0.0), (0.0, 0.0, 0.0, 1.0)))
ob_malearm.location = (0.0001078, -0.01891, 1.615)
ob_malearm.rotation_euler = (1.571, -0.0, 5.05e-05)
ob_malearm.scale = (0.5, 0.5, 0.5)
ob_malearm.lock_rotations_4d = False
ob_malearm.empty_display_type = 'ARROWS'
ob_malearm.color = (0.0, 0.0, 0.0, 1.0)
ob_malearm.lineart.crease_threshold = 0.0
ob_shortsword.parent = ob_malearm
ob_shortsword.matrix_parent_inverse = Matrix(((-1.373, 0.5908, 1.329, -2.04), (-1.45, -0.4108, -1.315, 0.4674), (-0.1154, -1.866, 0.7103, -0.2838), (0.0, 0.0, 0.0, 1.0)))
ob_shortsword.location = (-0.4981, 0.1883, 0.8896)
ob_shortsword.rotation_euler = (2.141, -0.03531, 1.129)
ob_shortsword.lock_rotations_4d = False
ob_shortsword.empty_display_type = 'ARROWS'
ob_shortsword.color = (0.0, 0.0, 0.0, 1.0)
ob_shortsword.lineart.crease_threshold = 0.0
_m = ob_shortsword.modifiers.new('EdgeSplit', 'EDGE_SPLIT')
_m.use_edge_angle = False
ob_humanmale.parent = ob_renderplatform
ob_humanmale.matrix_parent_inverse = Matrix(((1.0, -0.0001046, 0.0, 0.0), (0.0001046, 1.0, 0.0, 0.0), (0.0, 0.0, 1.0, 0.0), (0.0, 0.0, 0.0, 1.0)))
ob_humanmale.location = (0.0, 0.0, 0.9877)
ob_humanmale.rotation_euler = (0.0, -0.0, -3.02e-07)
ob_humanmale.lock_rotations_4d = False
ob_humanmale.empty_display_type = 'ARROWS'
ob_humanmale.color = (0.0, 0.0, 0.0, 1.0)
ob_humanmale.lineart.crease_threshold = 0.0
_vg = ob_humanmale.vertex_groups.new(name='Head')
_vg.add([64, 66, 67, 130, 131, 132, 136, 137, 138, 139, 140, 141, 142, 143, 144, 145, 188, 189, 190, 191, 192, 193, 196, 197, 314, 315, 316, 317, 318, 319, 320, 321, 322, 323, 425, 426, 427, 428, 429], 1.0, 'REPLACE')
_vg = ob_humanmale.vertex_groups.new(name='Thigh.Left')
_vg.add([170, 171, 172, 173, 174, 175, 210, 211, 212, 213, 214, 215, 284, 285, 286, 287, 288, 289], 1.0, 'REPLACE')
_vg = ob_humanmale.vertex_groups.new(name='Thigh.Right')
_vg.add([110, 111, 112, 113, 114, 115, 164, 165, 166, 167, 168, 169, 280, 281, 282, 283, 290, 291], 1.0, 'REPLACE')
_vg = ob_humanmale.vertex_groups.new(name='Shin.Left')
_vg.add([176, 177, 178, 179, 180, 181, 216, 217, 218, 219, 220, 221, 274, 275, 276, 277, 278, 279], 1.0, 'REPLACE')
_vg = ob_humanmale.vertex_groups.new(name='Shin.Right')
_vg.add([104, 105, 106, 107, 108, 109, 158, 159, 160, 161, 162, 163, 268, 269, 270, 271, 272, 273], 1.0, 'REPLACE')
_vg = ob_humanmale.vertex_groups.new(name='Forearm.Right')
_vg.add([68, 69, 70, 71, 72, 73, 80, 81, 82, 83, 84, 85, 146, 147, 148, 149, 150, 151], 1.0, 'REPLACE')
_vg = ob_humanmale.vertex_groups.new(name='Forearm.Left')
_vg.add([248, 249, 250, 251, 252, 253, 324, 325, 326, 327, 328, 329, 330, 331, 332, 333, 334, 335], 1.0, 'REPLACE')
_vg = ob_humanmale.vertex_groups.new(name='Upperarm.Left')
_vg.add([182, 183, 184, 185, 186, 187, 242, 243, 244, 245, 248, 249, 250, 251, 252, 253, 308, 309, 310, 311, 312, 313], 1.0, 'REPLACE')
_vg = ob_humanmale.vertex_groups.new(name='Upperarm.Right')
_vg.add([68, 69, 70, 71, 72, 73, 76, 77, 78, 79, 152, 153, 154, 155, 156, 157, 302, 303, 304, 305, 306, 307], 1.0, 'REPLACE')
_vg = ob_humanmale.vertex_groups.new(name='Back')
for _i, _w in zip([65, 74, 75, 76, 77, 78, 79, 86, 87, 88, 89, 90, 91, 92, 93, 94, 95, 128, 129, 133, 134, 135, 194, 195, 233, 234, 235, 236, 237, 238, 239, 240, 241, 242, 243, 244, 245, 246, 247, 255, 292, 293, 294, 295, 296, 297, 298, 299, 300, 301, 400, 401, 402, 403, 404, 405, 406, 407, 408, 409, 410, 411, 412, 413, 414, 415, 416, 417, 418, 419, 430, 431, 432, 433], [1.0, 1.0, 1.0, 1.0, 1.0, 1.0, 1.0, 1.0, 1.0, 1.0, 1.0, 1.0, 1.0, 1.0, 1.0, 1.0, 1.0, 1.0, 1.0, 1.0, 1.0, 1.0, 1.0, 1.0, 1.0, 1.0, 1.0, 1.0, 1.0, 1.0, 1.0, 1.0, 1.0, 1.0, 1.0, 1.0, 1.0, 1.0, 1.0, 1.0, 1.0, 1.0, 1.0, 1.0, 1.0, 1.0, 1.0, 1.0, 1.0, 1.0, 1.0, 1.0, 1.0, 1.0, 1.0, 1.0, 1.0, 1.0, 1.0, 1.0, 0.5, 0.5, 0.5, 0.5, 0.5, 0.5, 0.5, 0.5, 0.5, 0.5, 1.0, 1.0, 1.0, 1.0]): _vg.add([_i], _w, 'REPLACE')
_vg = ob_humanmale.vertex_groups.new(name='Foot.Right')
_vg.add([104, 105, 106, 107, 108, 109, 116, 117, 118, 119, 120, 121, 256, 257, 258, 259, 260, 261], 1.0, 'REPLACE')
_vg = ob_humanmale.vertex_groups.new(name='Toes.Right')
_vg.add([122, 123, 124, 125, 126, 127, 256, 257, 258, 259, 260, 261], 1.0, 'REPLACE')
_vg = ob_humanmale.vertex_groups.new(name='Foot.Left')
_vg.add([204, 205, 206, 207, 208, 209, 216, 217, 218, 219, 220, 221, 262, 263, 264, 265, 266, 267], 1.0, 'REPLACE')
_vg = ob_humanmale.vertex_groups.new(name='Toes.Left')
_vg.add([198, 199, 200, 201, 202, 203, 262, 263, 264, 265, 266, 267], 1.0, 'REPLACE')
_vg = ob_humanmale.vertex_groups.new(name='Thumb1.Right')
_vg.add([0, 34, 36, 38, 39, 40, 41], 1.0, 'REPLACE')
_vg = ob_humanmale.vertex_groups.new(name='Thumb2.Right')
_vg.add([38, 39, 40, 41, 42, 43, 44, 45], 1.0, 'REPLACE')
_vg = ob_humanmale.vertex_groups.new(name='Hand.Right')
_vg.add([0, 1, 2, 3, 4, 5, 6, 7, 8, 9, 34, 35, 36, 37, 54, 55, 56, 57, 58, 59, 60, 61, 62, 63, 80, 81, 82, 83, 84, 85], 1.0, 'REPLACE')
_vg = ob_humanmale.vertex_groups.new(name='Fingers1.Right')
_vg.add([1, 2, 4, 5, 6, 7, 10, 11, 12, 13, 18, 19, 20, 21, 26, 27, 28, 29, 50, 51, 52, 53, 54, 55, 56, 57], 1.0, 'REPLACE')
_vg = ob_humanmale.vertex_groups.new(name='Fingers2.Right')
_vg.add([10, 11, 12, 13, 14, 15, 16, 17, 18, 19, 20, 21, 22, 23, 24, 25, 26, 27, 28, 29, 30, 31, 32, 33, 46, 47, 48, 49, 50, 51, 52, 53], 1.0, 'REPLACE')
_vg = ob_humanmale.vertex_groups.new(name='Hand.Left')
_vg.add([330, 331, 332, 333, 334, 335, 336, 337, 338, 339, 340, 341, 342, 343, 344, 345, 362, 363, 364, 365, 390, 391, 392, 393, 394, 395, 396, 397, 398, 399], 1.0, 'REPLACE')
_vg = ob_humanmale.vertex_groups.new(name='Thumb1.Left')
_vg.add([358, 359, 360, 361, 363, 365, 399], 1.0, 'REPLACE')
_vg = ob_humanmale.vertex_groups.new(name='Thumb2.Left')
_vg.add([354, 355, 356, 357, 358, 359, 360, 361], 1.0, 'REPLACE')
_vg = ob_humanmale.vertex_groups.new(name='Fingers1.Left')
_vg.add([342, 343, 344, 345, 346, 347, 348, 349, 370, 371, 372, 373, 378, 379, 380, 381, 386, 387, 388, 389, 392, 393, 394, 395, 397, 398], 1.0, 'REPLACE')
_vg = ob_humanmale.vertex_groups.new(name='Fingers2.Left')
_vg.add([346, 347, 348, 349, 350, 351, 352, 353, 366, 367, 368, 369, 370, 371, 372, 373, 374, 375, 376, 377, 378, 379, 380, 381, 382, 383, 384, 385, 386, 387, 388, 389], 1.0, 'REPLACE')
_vg = ob_humanmale.vertex_groups.new(name='Hip')
for _i, _w in zip([96, 97, 98, 99, 100, 101, 102, 103, 222, 223, 224, 225, 226, 227, 228, 229, 230, 231, 232, 254, 410, 411, 412, 413, 414, 415, 416, 417, 418, 419, 420, 421, 422, 423, 424], [1.0, 1.0, 1.0, 1.0, 1.0, 1.0, 1.0, 1.0, 1.0, 1.0, 1.0, 1.0, 1.0, 1.0, 1.0, 1.0, 1.0, 1.0, 1.0, 1.0, 0.5, 0.5, 0.5, 0.5, 0.5, 0.5, 0.5, 0.5, 0.5, 0.5, 1.0, 1.0, 1.0, 1.0, 1.0]): _vg.add([_i], _w, 'REPLACE')
_m = ob_humanmale.modifiers.new('Armature', 'ARMATURE')
_m.object = ob_malearm
_m = ob_humanmale.modifiers.new('EdgeSplit', 'EDGE_SPLIT')
_m.use_edge_angle = False
ob_shadowplane.location = (0.0, 0.0, 0.0)
ob_shadowplane.scale = (10.0, 10.0, 10.0)
ob_shadowplane.lock_rotations_4d = False
ob_shadowplane.empty_display_type = 'ARROWS'
ob_shadowplane.lineart.crease_threshold = 0.0

# ---- collection membership
col_collection_1.objects.link(ob_camera)
col_collection_1.objects.link(ob_lamp)
col_collection_1.objects.link(ob_renderplatform)
col_collection_1.objects.link(ob_malearm)
col_collection_1.objects.link(ob_shortsword)
col_collection_1.objects.link(ob_humanmale)
col_collection_1.objects.link(ob_shadowplane)

# ---- scene / render settings (as saved in the file)
scene.camera = ob_camera
scene.frame_start = 1; scene.frame_end = 28; scene.frame_set(1)
scene.render.engine = 'BLENDER_EEVEE_NEXT'
scene.render.image_settings.compression = 90
scene.render.resolution_x = 512
scene.render.resolution_y = 512
scene.render.resolution_percentage = 25
scene.render.pixel_aspect_x = 100.0
scene.render.pixel_aspect_y = 100.0
scene.render.fps = 12
scene.render.dither_intensity = 0.0
scene.render.use_compositing = False
scene.render.use_sequencer = False
scene.render.use_bake_selected_to_active = True
scene.render.bake_margin = 2
scene.render.bake_bias = 0.0
scene.render.use_stamp_time = False
scene.render.use_stamp_date = False
scene.render.use_stamp_frame = False
scene.render.use_stamp_camera = False
scene.render.use_stamp_scene = False
scene.render.use_stamp_filename = False
scene.render.use_stamp_render_time = False
scene.render.stamp_font_size = 0
scene.cycles.use_denoising = False
scene.cycles.samples = 10
scene.cycles.sampling_pattern = 'TABULATED_SOBOL'
scene.cycles.light_sampling_threshold = 0.0
scene.cycles.use_adaptive_sampling = False
scene.cycles.use_light_tree = False
scene.cycles.blur_glossy = 0.0
scene.cycles.volume_bounces = 1
scene.cycles.pixel_filter_type = 'GAUSSIAN'
scene.cycles.sample_clamp_indirect = 0.0
scene.view_settings.view_transform = 'Raw'
bpy.context.view_layer.update()
